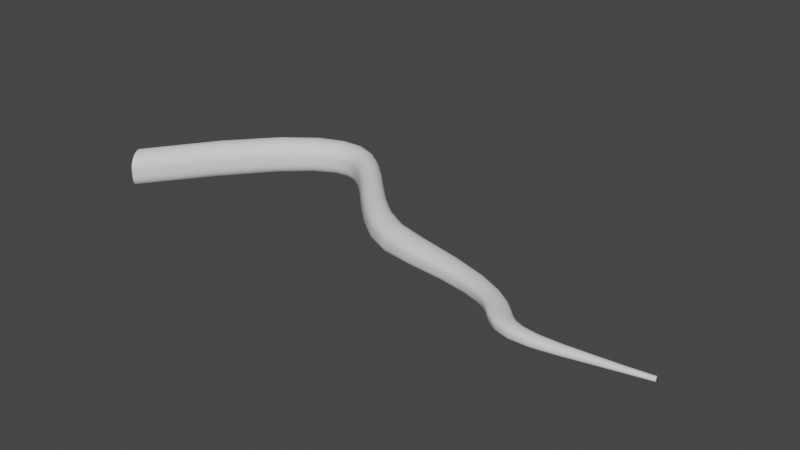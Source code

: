 # Source: rootTest_1.blend  (saved by Blender 3.0.42; exported with 4.5.12 LTS)
import bpy
from mathutils import Matrix  # noqa: F401  (used for matrix-valued properties, if any)

bpy.ops.wm.read_factory_settings(use_empty=True)
scene = bpy.context.scene
scene.name = 'Scene'

# ---- world
world_world = bpy.data.worlds.new('World'); scene.world = world_world
world_world.use_nodes = True; world_world.node_tree.nodes.clear()
_N = world_world.node_tree.nodes; _L = world_world.node_tree.links
n0 = _N.new('ShaderNodeOutputWorld'); n0.name = 'World Output'; n0.location = (300, 300)
n1 = _N.new('ShaderNodeBackground'); n1.name = 'Background'; n1.location = (10, 300)
n1.inputs[0].default_value = (0.05088, 0.05088, 0.05088, 1.0)
_L.new(n1.outputs[0], n0.inputs[0])
n0.is_active_output = True
world_world.color = (0.05088, 0.05088, 0.05088)
world_world.use_sun_shadow = False
world_world.sun_shadow_jitter_overblur = 0.0

# ---- meshes
me_beziercurve_001 = bpy.data.meshes.new('BezierCurve.001')
me_beziercurve_001.from_pydata([(-0.4447, 0.00463, -0.05685), (-0.4533, 0.01834, -0.05473), (-0.4611, 0.03061, -0.04904), (-0.4672, 0.0403, -0.04035), (-0.4711, 0.04652, -0.02952), (-0.4725, 0.04874, -0.01763), (-0.4723, 0.04892, 0.008106), (-0.4708, 0.04687, 0.02007), (-0.4666, 0.04074, 0.03093), (-0.4603, 0.03109, 0.03963), (-0.4524, 0.01884, 0.04534), (-0.4437, 0.00514, 0.04746), (-0.4351, -0.008692, 0.04577), (-0.4274, -0.02129, 0.04037), (-0.4213, -0.03138, 0.03178), (-0.4176, -0.03792, 0.02082), (-0.4163, -0.04024, 0.008597), (-0.4166, -0.04034, -0.01783), (-0.418, -0.03816, -0.03007), (-0.422, -0.03172, -0.04107), (-0.4282, -0.02172, -0.0497), (-0.4361, -0.009176, -0.05513), (-0.3023, 0.2013, -0.05892), (-0.3098, 0.2148, -0.05657), (-0.3162, 0.2271, -0.05061), (-0.3211, 0.2369, -0.04159), (-0.3241, 0.2431, -0.03039), (-0.3249, 0.2454, -0.01804), (-0.3245, 0.2456, 0.008608), (-0.3233, 0.2437, 0.02101), (-0.3199, 0.2378, 0.03231), (-0.3147, 0.2283, 0.04145), (-0.308, 0.2162, 0.04751), (-0.3006, 0.2025, 0.04988), (-0.2931, 0.1887, 0.04825), (-0.2864, 0.176, 0.04271), (-0.2811, 0.1658, 0.03375), (-0.2778, 0.1592, 0.02225), (-0.2768, 0.1568, 0.00938), (-0.2773, 0.1565, -0.01842), (-0.2786, 0.1587, -0.03129), (-0.2823, 0.1652, -0.0428), (-0.2878, 0.1752, -0.05176), (-0.2947, 0.1877, -0.0573), (-0.1854, 0.3358, -0.05761), (-0.1921, 0.3492, -0.05532), (-0.198, 0.3612, -0.04943), (-0.2026, 0.3706, -0.04054), (-0.2054, 0.3768, -0.02953), (-0.2063, 0.3791, -0.01741), (-0.2057, 0.3795, 0.008735), (-0.2044, 0.3776, 0.0209), (-0.2012, 0.3719, 0.03201), (-0.1962, 0.3627, 0.04102), (-0.19, 0.3509, 0.04706), (-0.1831, 0.3375, 0.04949), (-0.1762, 0.3238, 0.048), (-0.1699, 0.3111, 0.04264), (-0.165, 0.3007, 0.03388), (-0.1618, 0.2939, 0.02257), (-0.1608, 0.2914, 0.009874), (-0.1614, 0.2911, -0.0176), (-0.1629, 0.2933, -0.0303), (-0.1666, 0.2997, -0.04165), (-0.172, 0.3098, -0.0505), (-0.1784, 0.3222, -0.05597), (-0.09531, 0.4083, -0.05523), (-0.1008, 0.4219, -0.05303), (-0.1056, 0.434, -0.04732), (-0.1094, 0.4434, -0.03874), (-0.1117, 0.4495, -0.0281), (-0.1124, 0.4517, -0.0164), (-0.1119, 0.4521, 0.00882), (-0.1106, 0.4503, 0.02057), (-0.1078, 0.4445, 0.03133), (-0.1036, 0.4354, 0.0401), (-0.09847, 0.4235, 0.04601), (-0.09281, 0.4099, 0.04846), (-0.08716, 0.3961, 0.04711), (-0.08212, 0.3833, 0.042), (-0.07817, 0.373, 0.03357), (-0.07574, 0.3662, 0.02262), (-0.0751, 0.3638, 0.0103), (-0.07574, 0.3634, -0.01638), (-0.07699, 0.3655, -0.02872), (-0.07997, 0.3719, -0.03974), (-0.08435, 0.3819, -0.04833), (-0.08963, 0.3946, -0.05365), (-0.02524, 0.4382, -0.05327), (-0.02878, 0.4519, -0.05109), (-0.03187, 0.4641, -0.04554), (-0.03423, 0.4737, -0.03719), (-0.03566, 0.48, -0.02687), (-0.03595, 0.4823, -0.01551), (-0.03536, 0.4826, 0.008988), (-0.03449, 0.4807, 0.0204), (-0.03251, 0.4747, 0.03085), (-0.02971, 0.4653, 0.03938), (-0.0263, 0.4533, 0.04516), (-0.02262, 0.4397, 0.04756), (-0.019, 0.4259, 0.04627), (-0.0158, 0.4132, 0.04131), (-0.01336, 0.403, 0.03309), (-0.01191, 0.3962, 0.02244), (-0.01164, 0.3938, 0.01044), (-0.0123, 0.3934, -0.01556), (-0.01323, 0.3954, -0.02757), (-0.01523, 0.4018, -0.0383), (-0.01812, 0.4118, -0.04663), (-0.02157, 0.4243, -0.05176), (0.03134, 0.4403, -0.05219), (0.0303, 0.4538, -0.05002), (0.02949, 0.4658, -0.04453), (0.02894, 0.4753, -0.0363), (0.02867, 0.4814, -0.02614), (0.02881, 0.4837, -0.01497), (0.02942, 0.484, 0.009115), (0.02989, 0.482, 0.02032), (0.03072, 0.4762, 0.03059), (0.03175, 0.467, 0.03896), (0.03292, 0.4552, 0.04462), (0.03411, 0.4419, 0.04698), (0.03522, 0.4284, 0.04569), (0.03611, 0.4159, 0.04081), (0.03671, 0.4058, 0.03272), (0.037, 0.3993, 0.02223), (0.03684, 0.3969, 0.01041), (0.03615, 0.3964, -0.01518), (0.0356, 0.3984, -0.027), (0.03476, 0.4046, -0.03755), (0.03378, 0.4145, -0.04574), (0.03258, 0.4268, -0.05076), (0.08061, 0.423, -0.05198), (0.08168, 0.4356, -0.04979), (0.08267, 0.4468, -0.04429), (0.08369, 0.4557, -0.0361), (0.08453, 0.4615, -0.026), (0.08504, 0.4636, -0.01488), (0.08568, 0.4639, 0.009061), (0.08583, 0.4621, 0.0202), (0.0856, 0.4565, 0.03039), (0.08501, 0.4478, 0.03869), (0.08413, 0.4366, 0.0443), (0.08308, 0.4241, 0.04661), (0.0819, 0.4113, 0.04531), (0.08072, 0.3995, 0.04044), (0.07968, 0.39, 0.0324), (0.07886, 0.3837, 0.02198), (0.07829, 0.3815, 0.01026), (0.07764, 0.3811, -0.01515), (0.07773, 0.3831, -0.02691), (0.0781, 0.3892, -0.03741), (0.07874, 0.3986, -0.04555), (0.0796, 0.4103, -0.05055), (0.1278, 0.3895, -0.05218), (0.1301, 0.4016, -0.05005), (0.1322, 0.4123, -0.0446), (0.1341, 0.4206, -0.03641), (0.1352, 0.4259, -0.02629), (0.1357, 0.4277, -0.01517), (0.1364, 0.4279, 0.008744), (0.1364, 0.4261, 0.01987), (0.1357, 0.4208, 0.03002), (0.1343, 0.4125, 0.03828), (0.1324, 0.4019, 0.04384), (0.1302, 0.3899, 0.0461), (0.1278, 0.3778, 0.04478), (0.1256, 0.3667, 0.0399), (0.1237, 0.3577, 0.0319), (0.1224, 0.3518, 0.02153), (0.1216, 0.3497, 0.009879), (0.1211, 0.3495, -0.01538), (0.1212, 0.3514, -0.02708), (0.1221, 0.3572, -0.03754), (0.1236, 0.3661, -0.04568), (0.1255, 0.3773, -0.05071), (0.1777, 0.3422, -0.05221), (0.1803, 0.3542, -0.05015), (0.1828, 0.365, -0.0448), (0.1849, 0.3734, -0.03671), (0.1864, 0.3787, -0.02669), (0.187, 0.3806, -0.01567), (0.1876, 0.3805, 0.008061), (0.1875, 0.3787, 0.01908), (0.1867, 0.3734, 0.02914), (0.1851, 0.3651, 0.03729), (0.183, 0.3545, 0.04275), (0.1805, 0.3425, 0.04494), (0.1779, 0.3305, 0.04358), (0.1755, 0.3194, 0.03873), (0.1734, 0.3105, 0.03081), (0.172, 0.3047, 0.02058), (0.1712, 0.3026, 0.009105), (0.1705, 0.3024, -0.01578), (0.1706, 0.3043, -0.02731), (0.1714, 0.31, -0.03763), (0.173, 0.3189, -0.04569), (0.1752, 0.3299, -0.05069), (0.2321, 0.2864, -0.05171), (0.2342, 0.2991, -0.04978), (0.2363, 0.3104, -0.04462), (0.2382, 0.3193, -0.03677), (0.2395, 0.3249, -0.027), (0.2402, 0.3269, -0.01624), (0.2408, 0.327, 0.006917), (0.2408, 0.3251, 0.01767), (0.2402, 0.3195, 0.02746), (0.2389, 0.3108, 0.03536), (0.2372, 0.2996, 0.04061), (0.2352, 0.2871, 0.04267), (0.2331, 0.2745, 0.04128), (0.2311, 0.2629, 0.03651), (0.2294, 0.2535, 0.02879), (0.2281, 0.2473, 0.01887), (0.2274, 0.245, 0.007768), (0.2266, 0.2448, -0.01628), (0.2265, 0.2469, -0.02743), (0.227, 0.253, -0.03744), (0.2282, 0.2622, -0.04529), (0.23, 0.2738, -0.05019), (0.2908, 0.2301, -0.05059), (0.2922, 0.2432, -0.04881), (0.2936, 0.2551, -0.04393), (0.2948, 0.2645, -0.03647), (0.2958, 0.2705, -0.02714), (0.2964, 0.2726, -0.01685), (0.2971, 0.2729, 0.005297), (0.2972, 0.271, 0.01557), (0.2969, 0.2651, 0.0249), (0.2963, 0.2559, 0.0324), (0.2954, 0.2441, 0.03732), (0.2942, 0.231, 0.03918), (0.293, 0.2177, 0.03775), (0.2918, 0.2056, 0.03313), (0.2907, 0.1959, 0.02577), (0.2899, 0.1897, 0.01636), (0.2893, 0.1874, 0.005868), (0.2884, 0.1872, -0.01682), (0.2881, 0.1892, -0.02736), (0.2882, 0.1953, -0.03685), (0.2887, 0.2049, -0.04433), (0.2896, 0.2168, -0.04906), (0.3544, 0.1816, -0.04896), (0.3548, 0.1951, -0.04738), (0.3553, 0.2071, -0.04288), (0.3559, 0.2166, -0.03593), (0.3564, 0.2227, -0.0272), (0.3569, 0.2248, -0.01754), (0.3576, 0.2251, 0.00325), (0.3579, 0.2232, 0.01288), (0.3581, 0.2174, 0.0216), (0.3582, 0.208, 0.02856), (0.3582, 0.196, 0.03308), (0.358, 0.1827, 0.03471), (0.3578, 0.1691, 0.03328), (0.3574, 0.1568, 0.02892), (0.357, 0.147, 0.02203), (0.3566, 0.1406, 0.0133), (0.3561, 0.1384, 0.003585), (0.3551, 0.1381, -0.01744), (0.3547, 0.1402, -0.0272), (0.3544, 0.1463, -0.03601), (0.3542, 0.156, -0.04299), (0.3542, 0.1681, -0.04745), (0.4263, 0.1475, -0.04715), (0.4256, 0.1608, -0.04578), (0.4252, 0.1727, -0.0417), (0.4251, 0.1822, -0.03532), (0.4252, 0.1883, -0.02728), (0.4255, 0.1904, -0.01837), (0.4263, 0.1907, 0.0008169), (0.4268, 0.1888, 0.009697), (0.4275, 0.1829, 0.01771), (0.4283, 0.1736, 0.02407), (0.4292, 0.1618, 0.02815), (0.4301, 0.1486, 0.02956), (0.4309, 0.1353, 0.02816), (0.4314, 0.1234, 0.0241), (0.4317, 0.1138, 0.01777), (0.4317, 0.1076, 0.009788), (0.4313, 0.1054, 0.0009373), (0.4303, 0.1051, -0.01819), (0.4297, 0.1071, -0.02708), (0.4289, 0.113, -0.03513), (0.428, 0.1224, -0.04155), (0.4271, 0.1343, -0.04569), (0.5186, 0.1311, -0.04537), (0.5176, 0.1434, -0.0442), (0.5167, 0.1546, -0.04057), (0.5162, 0.1635, -0.03485), (0.516, 0.1693, -0.02759), (0.5162, 0.1713, -0.01953), (0.517, 0.1716, -0.002175), (0.5175, 0.1698, 0.005854), (0.5184, 0.1643, 0.01309), (0.5196, 0.1555, 0.01881), (0.5209, 0.1445, 0.02246), (0.5222, 0.1322, 0.02369), (0.5234, 0.1199, 0.02239), (0.5244, 0.1088, 0.0187), (0.525, 0.09997, 0.013), (0.5252, 0.09429, 0.005847), (0.5249, 0.09227, -0.002082), (0.524, 0.09198, -0.01922), (0.5233, 0.09379, -0.02719), (0.5223, 0.09926, -0.03442), (0.5211, 0.1079, -0.04022), (0.5199, 0.1189, -0.044), (0.6351, 0.1133, -0.04135), (0.6351, 0.1242, -0.04036), (0.6352, 0.134, -0.03725), (0.6353, 0.1419, -0.03232), (0.6354, 0.147, -0.02607), (0.6356, 0.1487, -0.0191), (0.636, 0.1489, -0.004079), (0.6361, 0.1473, 0.002884), (0.6362, 0.1425, 0.009176), (0.6362, 0.1349, 0.01417), (0.636, 0.1253, 0.01738), (0.6359, 0.1146, 0.0185), (0.6357, 0.1039, 0.01742), (0.6355, 0.09419, 0.01426), (0.6353, 0.08648, 0.00934), (0.635, 0.08152, 0.003131), (0.6349, 0.07973, -0.00376), (0.6346, 0.0794, -0.01865), (0.6345, 0.08093, -0.02557), (0.6345, 0.08565, -0.03185), (0.6347, 0.0931, -0.03687), (0.6349, 0.1026, -0.04014), (0.7361, 0.08742, -0.03634), (0.7392, 0.0963, -0.03534), (0.7418, 0.1043, -0.03252), (0.7437, 0.1108, -0.02818), (0.7448, 0.115, -0.02272), (0.7448, 0.1166, -0.01668), (0.7439, 0.1171, -0.003622), (0.7429, 0.116, 0.002452), (0.741, 0.1122, 0.007967), (0.7382, 0.1062, 0.01239), (0.735, 0.09851, 0.01528), (0.7314, 0.08981, 0.01635), (0.7281, 0.08098, 0.01547), (0.7252, 0.0729, 0.01271), (0.723, 0.06637, 0.008344), (0.7219, 0.0621, 0.002801), (0.7219, 0.06048, -0.003364), (0.723, 0.05992, -0.01665), (0.7242, 0.06097, -0.02279), (0.7263, 0.06475, -0.02831), (0.7293, 0.07078, -0.03266), (0.7327, 0.07857, -0.03542), (0.8014, 0.05892, -0.03122), (0.8073, 0.06572, -0.03009), (0.8122, 0.0719, -0.02738), (0.8157, 0.07691, -0.02337), (0.8175, 0.08036, -0.01847), (0.8174, 0.08189, -0.0131), (0.8153, 0.0829, -0.001512), (0.8133, 0.08236, 0.003893), (0.8095, 0.07987, 0.008816), (0.8043, 0.0756, 0.01279), (0.7982, 0.06991, 0.01542), (0.7917, 0.06331, 0.01641), (0.7856, 0.05645, 0.01562), (0.7803, 0.05001, 0.01309), (0.7765, 0.04468, 0.009048), (0.7746, 0.04105, 0.003909), (0.7747, 0.0395, -0.001794), (0.7771, 0.03849, -0.01402), (0.7793, 0.03904, -0.01962), (0.7834, 0.04171, -0.02457), (0.7889, 0.04622, -0.02836), (0.7952, 0.05213, -0.03064), (0.8417, 0.03126, -0.02645), (0.8491, 0.03659, -0.0252), (0.8552, 0.04149, -0.02254), (0.8596, 0.04553, -0.01876), (0.8618, 0.04838, -0.01422), (0.8617, 0.0498, -0.009312), (0.8589, 0.05122, 0.001268), (0.8563, 0.05113, 0.006212), (0.8515, 0.04954, 0.01072), (0.8449, 0.04653, 0.01437), (0.8372, 0.04233, 0.01679), (0.829, 0.0373, 0.01769), (0.8212, 0.03192, 0.01693), (0.8145, 0.02674, 0.01452), (0.8097, 0.02234, 0.01069), (0.8073, 0.0192, 0.005808), (0.8075, 0.01769, 0.0004194), (0.8108, 0.01625, -0.01107), (0.8136, 0.01641, -0.01629), (0.8188, 0.01824, -0.02083), (0.8258, 0.02152, -0.02421), (0.8337, 0.02597, -0.02613), (0.8686, 0.00557, -0.02213), (0.8763, 0.01044, -0.02089), (0.8826, 0.01492, -0.01834), (0.8872, 0.01861, -0.01476), (0.8895, 0.02123, -0.01048), (0.8894, 0.02258, -0.005871), (0.8864, 0.02402, 0.004063), (0.8837, 0.02402, 0.008713), (0.8786, 0.02266, 0.01296), (0.8718, 0.02001, 0.01642), (0.8637, 0.01626, 0.01872), (0.8552, 0.01173, 0.01959), (0.8471, 0.006846, 0.01888), (0.8401, 0.002115, 0.0166), (0.8352, -0.001951, 0.01295), (0.8326, -0.00488, 0.008301), (0.8329, -0.006338, 0.003168), (0.8364, -0.00783, -0.007756), (0.8393, -0.007761, -0.0127), (0.8447, -0.006157, -0.01698), (0.852, -0.003237, -0.02013), (0.8603, 0.0007558, -0.02188), (0.8911, -0.01681, -0.01829), (0.8982, -0.0115, -0.0172), (0.9041, -0.006683, -0.01485), (0.9083, -0.002779, -0.0115), (0.9104, -8.826e-05, -0.007464), (0.9102, 0.001181, -0.00308), (0.9075, 0.002269, 0.0064), (0.905, 0.002034, 0.01085), (0.9004, 0.0002966, 0.01494), (0.8941, -0.00283, 0.01829), (0.8868, -0.007107, 0.02056), (0.879, -0.01216, 0.02148), (0.8715, -0.01752, 0.02089), (0.8651, -0.02263, 0.01881), (0.8606, -0.02693, 0.01539), (0.8583, -0.02994, 0.011), (0.8585, -0.03129, 0.006129), (0.8617, -0.03239, -0.004278), (0.8644, -0.03207, -0.009007), (0.8693, -0.03006, -0.01312), (0.876, -0.02664, -0.0162), (0.8836, -0.02213, -0.01795), (0.9164, -0.03414, -0.01501), (0.922, -0.02809, -0.01415), (0.9267, -0.02268, -0.01207), (0.93, -0.01837, -0.008992), (0.9317, -0.01552, -0.005206), (0.9316, -0.01435, -0.001043), (0.9294, -0.01377, 0.007995), (0.9274, -0.01437, 0.01225), (0.9238, -0.01671, 0.01618), (0.919, -0.0206, 0.01943), (0.9132, -0.02573, 0.02167), (0.907, -0.03166, 0.02263), (0.9011, -0.0378, 0.02218), (0.8961, -0.04354, 0.02032), (0.8924, -0.04825, 0.0172), (0.8906, -0.05139, 0.01313), (0.8908, -0.0526, 0.008573), (0.8933, -0.05313, -0.001219), (0.8955, -0.05241, -0.0057), (0.8993, -0.0498, -0.00966), (0.9045, -0.04562, -0.01269), (0.9105, -0.04026, -0.01452), (0.95, -0.04421, -0.01242), (0.9535, -0.03796, -0.01177), (0.9566, -0.03239, -0.009953), (0.9588, -0.028, -0.007167), (0.9599, -0.02517, -0.003678), (0.9599, -0.02413, 0.0001967), (0.9585, -0.0239, 0.008626), (0.9572, -0.02473, 0.01259), (0.955, -0.02737, 0.01626), (0.9518, -0.03161, 0.01928), (0.9481, -0.03709, 0.02137), (0.9442, -0.0433, 0.02228), (0.9404, -0.04965, 0.0219), (0.9372, -0.0555, 0.02024), (0.9348, -0.06023, 0.01743), (0.9336, -0.06332, 0.01377), (0.9337, -0.06441, 0.009623), (0.9354, -0.06461, 0.0006885), (0.9367, -0.0637, -0.003426), (0.9392, -0.06087, -0.007111), (0.9425, -0.05639, -0.009996), (0.9462, -0.05056, -0.01182), (0.9953, -0.0452, -0.01067), (0.9971, -0.03951, -0.01015), (0.9987, -0.03443, -0.008581), (0.9998, -0.03041, -0.006127), (1.0, -0.02783, -0.003024), (1.0, -0.02691, 0.000438), (0.9998, -0.0268, 0.007965), (0.9992, -0.02761, 0.01149), (0.9981, -0.03009, 0.01474), (0.9965, -0.03402, 0.0174), (0.9947, -0.03905, 0.0192), (0.9927, -0.04472, 0.01996), (0.9908, -0.05046, 0.01959), (0.9891, -0.05572, 0.01811), (0.9879, -0.05994, 0.01565), (0.9872, -0.06267, 0.01245), (0.9872, -0.06362, 0.008834), (0.9879, -0.06367, 0.001024), (0.9886, -0.0628, -0.002586), (0.9898, -0.0602, -0.005842), (0.9915, -0.05615, -0.008418), (0.9934, -0.05095, -0.01008), (1.053, -0.03673, -0.009828), (1.054, -0.03204, -0.009401), (1.055, -0.02783, -0.00809), (1.055, -0.02448, -0.006028), (1.055, -0.02232, -0.003414), (1.055, -0.02154, -0.0004983), (1.055, -0.02142, 0.00583), (1.055, -0.02208, 0.008784), (1.055, -0.02414, 0.01149), (1.054, -0.02739, 0.01368), (1.054, -0.03154, 0.01515), (1.053, -0.0362, 0.01574), (1.052, -0.04092, 0.01539), (1.052, -0.04522, 0.01412), (1.051, -0.04869, 0.01206), (1.051, -0.05096, 0.009404), (1.051, -0.05178, 0.006412), (1.051, -0.05189, -6.263e-05), (1.051, -0.05119, -0.003061), (1.052, -0.04908, -0.005768), (1.052, -0.04573, -0.007923), (1.053, -0.04145, -0.009322), (1.124, -0.02164, -0.009682), (1.124, -0.01806, -0.009344), (1.124, -0.01483, -0.008315), (1.124, -0.01226, -0.006696), (1.124, -0.01058, -0.004645), (1.124, -0.009965, -0.00236), (1.124, -0.009832, 0.002589), (1.124, -0.01032, 0.004894), (1.124, -0.01188, 0.006994), (1.124, -0.01435, 0.008685), (1.124, -0.01752, 0.009803), (1.124, -0.02106, 0.01023), (1.124, -0.02464, 0.009931), (1.124, -0.02791, 0.008922), (1.124, -0.03054, 0.007303), (1.124, -0.03226, 0.005229), (1.124, -0.03289, 0.002908), (1.124, -0.03304, -0.002108), (1.124, -0.03255, -0.004432), (1.124, -0.03097, -0.006533), (1.124, -0.02845, -0.008206), (1.124, -0.02522, -0.009291), (1.201, -0.00494, -0.009819), (1.2, -0.002403, -0.009569), (1.2, -0.0001026, -0.008816), (1.2, 0.001739, -0.007634), (1.2, 0.002942, -0.006138), (1.2, 0.003396, -0.004474), (1.2, 0.00352, -0.0008755), (1.2, 0.003182, 0.0007977), (1.2, 0.002085, 0.002316), (1.201, 0.0003325, 0.003533), (1.201, -0.001905, 0.004327), (1.202, -0.004411, 0.004621), (1.203, -0.006941, 0.004383), (1.203, -0.009244, 0.003636), (1.203, -0.01109, 0.002452), (1.203, -0.01231, 0.0009469), (1.203, -0.01277, -0.0007299), (1.203, -0.01291, -0.004351), (1.203, -0.01259, -0.00603), (1.203, -0.0115, -0.007547), (1.202, -0.009735, -0.008756), (1.201, -0.007467, -0.00954), (1.264, 0.009579, -0.01067), (1.263, 0.01155, -0.01047), (1.262, 0.01335, -0.009869), (1.262, 0.01479, -0.008926), (1.262, 0.01574, -0.007733), (1.262, 0.0161, -0.006407), (1.262, 0.01621, -0.003542), (1.263, 0.01596, -0.002212), (1.263, 0.01511, -0.001009), (1.263, 0.01375, -5.009e-05), (1.264, 0.01201, 0.0005707), (1.265, 0.01007, 0.0007924), (1.265, 0.008106, 0.0005931), (1.266, 0.006318, -7.848e-06), (1.266, 0.00488, -0.0009517), (1.266, 0.003934, -0.002146), (1.266, 0.003569, -0.003474), (1.266, 0.003436, -0.006339), (1.266, 0.003678, -0.007668), (1.265, 0.004511, -0.00887), (1.265, 0.005869, -0.009828), (1.264, 0.007621, -0.01045)], [], [(0, 22, 43, 21), (1, 23, 22, 0), (2, 24, 23, 1), (3, 25, 24, 2), (4, 26, 25, 3), (5, 27, 26, 4), (6, 28, 27, 5), (7, 29, 28, 6), (8, 30, 29, 7), (9, 31, 30, 8), (10, 32, 31, 9), (11, 33, 32, 10), (12, 34, 33, 11), (13, 35, 34, 12), (14, 36, 35, 13), (15, 37, 36, 14), (16, 38, 37, 15), (17, 39, 38, 16), (18, 40, 39, 17), (19, 41, 40, 18), (20, 42, 41, 19), (21, 43, 42, 20), (22, 44, 65, 43), (23, 45, 44, 22), (24, 46, 45, 23), (25, 47, 46, 24), (26, 48, 47, 25), (27, 49, 48, 26), (28, 50, 49, 27), (29, 51, 50, 28), (30, 52, 51, 29), (31, 53, 52, 30), (32, 54, 53, 31), (33, 55, 54, 32), (34, 56, 55, 33), (35, 57, 56, 34), (36, 58, 57, 35), (37, 59, 58, 36), (38, 60, 59, 37), (39, 61, 60, 38), (40, 62, 61, 39), (41, 63, 62, 40), (42, 64, 63, 41), (43, 65, 64, 42), (44, 66, 87, 65), (45, 67, 66, 44), (46, 68, 67, 45), (47, 69, 68, 46), (48, 70, 69, 47), (49, 71, 70, 48), (50, 72, 71, 49), (51, 73, 72, 50), (52, 74, 73, 51), (53, 75, 74, 52), (54, 76, 75, 53), (55, 77, 76, 54), (56, 78, 77, 55), (57, 79, 78, 56), (58, 80, 79, 57), (59, 81, 80, 58), (60, 82, 81, 59), (61, 83, 82, 60), (62, 84, 83, 61), (63, 85, 84, 62), (64, 86, 85, 63), (65, 87, 86, 64), (66, 88, 109, 87), (67, 89, 88, 66), (68, 90, 89, 67), (69, 91, 90, 68), (70, 92, 91, 69), (71, 93, 92, 70), (72, 94, 93, 71), (73, 95, 94, 72), (74, 96, 95, 73), (75, 97, 96, 74), (76, 98, 97, 75), (77, 99, 98, 76), (78, 100, 99, 77), (79, 101, 100, 78), (80, 102, 101, 79), (81, 103, 102, 80), (82, 104, 103, 81), (83, 105, 104, 82), (84, 106, 105, 83), (85, 107, 106, 84), (86, 108, 107, 85), (87, 109, 108, 86), (88, 110, 131, 109), (89, 111, 110, 88), (90, 112, 111, 89), (91, 113, 112, 90), (92, 114, 113, 91), (93, 115, 114, 92), (94, 116, 115, 93), (95, 117, 116, 94), (96, 118, 117, 95), (97, 119, 118, 96), (98, 120, 119, 97), (99, 121, 120, 98), (100, 122, 121, 99), (101, 123, 122, 100), (102, 124, 123, 101), (103, 125, 124, 102), (104, 126, 125, 103), (105, 127, 126, 104), (106, 128, 127, 105), (107, 129, 128, 106), (108, 130, 129, 107), (109, 131, 130, 108), (110, 132, 153, 131), (111, 133, 132, 110), (112, 134, 133, 111), (113, 135, 134, 112), (114, 136, 135, 113), (115, 137, 136, 114), (116, 138, 137, 115), (117, 139, 138, 116), (118, 140, 139, 117), (119, 141, 140, 118), (120, 142, 141, 119), (121, 143, 142, 120), (122, 144, 143, 121), (123, 145, 144, 122), (124, 146, 145, 123), (125, 147, 146, 124), (126, 148, 147, 125), (127, 149, 148, 126), (128, 150, 149, 127), (129, 151, 150, 128), (130, 152, 151, 129), (131, 153, 152, 130), (132, 154, 175, 153), (133, 155, 154, 132), (134, 156, 155, 133), (135, 157, 156, 134), (136, 158, 157, 135), (137, 159, 158, 136), (138, 160, 159, 137), (139, 161, 160, 138), (140, 162, 161, 139), (141, 163, 162, 140), (142, 164, 163, 141), (143, 165, 164, 142), (144, 166, 165, 143), (145, 167, 166, 144), (146, 168, 167, 145), (147, 169, 168, 146), (148, 170, 169, 147), (149, 171, 170, 148), (150, 172, 171, 149), (151, 173, 172, 150), (152, 174, 173, 151), (153, 175, 174, 152), (154, 176, 197, 175), (155, 177, 176, 154), (156, 178, 177, 155), (157, 179, 178, 156), (158, 180, 179, 157), (159, 181, 180, 158), (160, 182, 181, 159), (161, 183, 182, 160), (162, 184, 183, 161), (163, 185, 184, 162), (164, 186, 185, 163), (165, 187, 186, 164), (166, 188, 187, 165), (167, 189, 188, 166), (168, 190, 189, 167), (169, 191, 190, 168), (170, 192, 191, 169), (171, 193, 192, 170), (172, 194, 193, 171), (173, 195, 194, 172), (174, 196, 195, 173), (175, 197, 196, 174), (176, 198, 219, 197), (177, 199, 198, 176), (178, 200, 199, 177), (179, 201, 200, 178), (180, 202, 201, 179), (181, 203, 202, 180), (182, 204, 203, 181), (183, 205, 204, 182), (184, 206, 205, 183), (185, 207, 206, 184), (186, 208, 207, 185), (187, 209, 208, 186), (188, 210, 209, 187), (189, 211, 210, 188), (190, 212, 211, 189), (191, 213, 212, 190), (192, 214, 213, 191), (193, 215, 214, 192), (194, 216, 215, 193), (195, 217, 216, 194), (196, 218, 217, 195), (197, 219, 218, 196), (198, 220, 241, 219), (199, 221, 220, 198), (200, 222, 221, 199), (201, 223, 222, 200), (202, 224, 223, 201), (203, 225, 224, 202), (204, 226, 225, 203), (205, 227, 226, 204), (206, 228, 227, 205), (207, 229, 228, 206), (208, 230, 229, 207), (209, 231, 230, 208), (210, 232, 231, 209), (211, 233, 232, 210), (212, 234, 233, 211), (213, 235, 234, 212), (214, 236, 235, 213), (215, 237, 236, 214), (216, 238, 237, 215), (217, 239, 238, 216), (218, 240, 239, 217), (219, 241, 240, 218), (220, 242, 263, 241), (221, 243, 242, 220), (222, 244, 243, 221), (223, 245, 244, 222), (224, 246, 245, 223), (225, 247, 246, 224), (226, 248, 247, 225), (227, 249, 248, 226), (228, 250, 249, 227), (229, 251, 250, 228), (230, 252, 251, 229), (231, 253, 252, 230), (232, 254, 253, 231), (233, 255, 254, 232), (234, 256, 255, 233), (235, 257, 256, 234), (236, 258, 257, 235), (237, 259, 258, 236), (238, 260, 259, 237), (239, 261, 260, 238), (240, 262, 261, 239), (241, 263, 262, 240), (242, 264, 285, 263), (243, 265, 264, 242), (244, 266, 265, 243), (245, 267, 266, 244), (246, 268, 267, 245), (247, 269, 268, 246), (248, 270, 269, 247), (249, 271, 270, 248), (250, 272, 271, 249), (251, 273, 272, 250), (252, 274, 273, 251), (253, 275, 274, 252), (254, 276, 275, 253), (255, 277, 276, 254), (256, 278, 277, 255), (257, 279, 278, 256), (258, 280, 279, 257), (259, 281, 280, 258), (260, 282, 281, 259), (261, 283, 282, 260), (262, 284, 283, 261), (263, 285, 284, 262), (264, 286, 307, 285), (265, 287, 286, 264), (266, 288, 287, 265), (267, 289, 288, 266), (268, 290, 289, 267), (269, 291, 290, 268), (270, 292, 291, 269), (271, 293, 292, 270), (272, 294, 293, 271), (273, 295, 294, 272), (274, 296, 295, 273), (275, 297, 296, 274), (276, 298, 297, 275), (277, 299, 298, 276), (278, 300, 299, 277), (279, 301, 300, 278), (280, 302, 301, 279), (281, 303, 302, 280), (282, 304, 303, 281), (283, 305, 304, 282), (284, 306, 305, 283), (285, 307, 306, 284), (286, 308, 329, 307), (287, 309, 308, 286), (288, 310, 309, 287), (289, 311, 310, 288), (290, 312, 311, 289), (291, 313, 312, 290), (292, 314, 313, 291), (293, 315, 314, 292), (294, 316, 315, 293), (295, 317, 316, 294), (296, 318, 317, 295), (297, 319, 318, 296), (298, 320, 319, 297), (299, 321, 320, 298), (300, 322, 321, 299), (301, 323, 322, 300), (302, 324, 323, 301), (303, 325, 324, 302), (304, 326, 325, 303), (305, 327, 326, 304), (306, 328, 327, 305), (307, 329, 328, 306), (308, 330, 351, 329), (309, 331, 330, 308), (310, 332, 331, 309), (311, 333, 332, 310), (312, 334, 333, 311), (313, 335, 334, 312), (314, 336, 335, 313), (315, 337, 336, 314), (316, 338, 337, 315), (317, 339, 338, 316), (318, 340, 339, 317), (319, 341, 340, 318), (320, 342, 341, 319), (321, 343, 342, 320), (322, 344, 343, 321), (323, 345, 344, 322), (324, 346, 345, 323), (325, 347, 346, 324), (326, 348, 347, 325), (327, 349, 348, 326), (328, 350, 349, 327), (329, 351, 350, 328), (330, 352, 373, 351), (331, 353, 352, 330), (332, 354, 353, 331), (333, 355, 354, 332), (334, 356, 355, 333), (335, 357, 356, 334), (336, 358, 357, 335), (337, 359, 358, 336), (338, 360, 359, 337), (339, 361, 360, 338), (340, 362, 361, 339), (341, 363, 362, 340), (342, 364, 363, 341), (343, 365, 364, 342), (344, 366, 365, 343), (345, 367, 366, 344), (346, 368, 367, 345), (347, 369, 368, 346), (348, 370, 369, 347), (349, 371, 370, 348), (350, 372, 371, 349), (351, 373, 372, 350), (352, 374, 395, 373), (353, 375, 374, 352), (354, 376, 375, 353), (355, 377, 376, 354), (356, 378, 377, 355), (357, 379, 378, 356), (358, 380, 379, 357), (359, 381, 380, 358), (360, 382, 381, 359), (361, 383, 382, 360), (362, 384, 383, 361), (363, 385, 384, 362), (364, 386, 385, 363), (365, 387, 386, 364), (366, 388, 387, 365), (367, 389, 388, 366), (368, 390, 389, 367), (369, 391, 390, 368), (370, 392, 391, 369), (371, 393, 392, 370), (372, 394, 393, 371), (373, 395, 394, 372), (374, 396, 417, 395), (375, 397, 396, 374), (376, 398, 397, 375), (377, 399, 398, 376), (378, 400, 399, 377), (379, 401, 400, 378), (380, 402, 401, 379), (381, 403, 402, 380), (382, 404, 403, 381), (383, 405, 404, 382), (384, 406, 405, 383), (385, 407, 406, 384), (386, 408, 407, 385), (387, 409, 408, 386), (388, 410, 409, 387), (389, 411, 410, 388), (390, 412, 411, 389), (391, 413, 412, 390), (392, 414, 413, 391), (393, 415, 414, 392), (394, 416, 415, 393), (395, 417, 416, 394), (396, 418, 439, 417), (397, 419, 418, 396), (398, 420, 419, 397), (399, 421, 420, 398), (400, 422, 421, 399), (401, 423, 422, 400), (402, 424, 423, 401), (403, 425, 424, 402), (404, 426, 425, 403), (405, 427, 426, 404), (406, 428, 427, 405), (407, 429, 428, 406), (408, 430, 429, 407), (409, 431, 430, 408), (410, 432, 431, 409), (411, 433, 432, 410), (412, 434, 433, 411), (413, 435, 434, 412), (414, 436, 435, 413), (415, 437, 436, 414), (416, 438, 437, 415), (417, 439, 438, 416), (418, 440, 461, 439), (419, 441, 440, 418), (420, 442, 441, 419), (421, 443, 442, 420), (422, 444, 443, 421), (423, 445, 444, 422), (424, 446, 445, 423), (425, 447, 446, 424), (426, 448, 447, 425), (427, 449, 448, 426), (428, 450, 449, 427), (429, 451, 450, 428), (430, 452, 451, 429), (431, 453, 452, 430), (432, 454, 453, 431), (433, 455, 454, 432), (434, 456, 455, 433), (435, 457, 456, 434), (436, 458, 457, 435), (437, 459, 458, 436), (438, 460, 459, 437), (439, 461, 460, 438), (440, 462, 483, 461), (441, 463, 462, 440), (442, 464, 463, 441), (443, 465, 464, 442), (444, 466, 465, 443), (445, 467, 466, 444), (446, 468, 467, 445), (447, 469, 468, 446), (448, 470, 469, 447), (449, 471, 470, 448), (450, 472, 471, 449), (451, 473, 472, 450), (452, 474, 473, 451), (453, 475, 474, 452), (454, 476, 475, 453), (455, 477, 476, 454), (456, 478, 477, 455), (457, 479, 478, 456), (458, 480, 479, 457), (459, 481, 480, 458), (460, 482, 481, 459), (461, 483, 482, 460), (462, 484, 505, 483), (463, 485, 484, 462), (464, 486, 485, 463), (465, 487, 486, 464), (466, 488, 487, 465), (467, 489, 488, 466), (468, 490, 489, 467), (469, 491, 490, 468), (470, 492, 491, 469), (471, 493, 492, 470), (472, 494, 493, 471), (473, 495, 494, 472), (474, 496, 495, 473), (475, 497, 496, 474), (476, 498, 497, 475), (477, 499, 498, 476), (478, 500, 499, 477), (479, 501, 500, 478), (480, 502, 501, 479), (481, 503, 502, 480), (482, 504, 503, 481), (483, 505, 504, 482), (484, 506, 527, 505), (485, 507, 506, 484), (486, 508, 507, 485), (487, 509, 508, 486), (488, 510, 509, 487), (489, 511, 510, 488), (490, 512, 511, 489), (491, 513, 512, 490), (492, 514, 513, 491), (493, 515, 514, 492), (494, 516, 515, 493), (495, 517, 516, 494), (496, 518, 517, 495), (497, 519, 518, 496), (498, 520, 519, 497), (499, 521, 520, 498), (500, 522, 521, 499), (501, 523, 522, 500), (502, 524, 523, 501), (503, 525, 524, 502), (504, 526, 525, 503), (505, 527, 526, 504), (506, 528, 549, 527), (507, 529, 528, 506), (508, 530, 529, 507), (509, 531, 530, 508), (510, 532, 531, 509), (511, 533, 532, 510), (512, 534, 533, 511), (513, 535, 534, 512), (514, 536, 535, 513), (515, 537, 536, 514), (516, 538, 537, 515), (517, 539, 538, 516), (518, 540, 539, 517), (519, 541, 540, 518), (520, 542, 541, 519), (521, 543, 542, 520), (522, 544, 543, 521), (523, 545, 544, 522), (524, 546, 545, 523), (525, 547, 546, 524), (526, 548, 547, 525), (527, 549, 548, 526), (528, 550, 571, 549), (529, 551, 550, 528), (530, 552, 551, 529), (531, 553, 552, 530), (532, 554, 553, 531), (533, 555, 554, 532), (534, 556, 555, 533), (535, 557, 556, 534), (536, 558, 557, 535), (537, 559, 558, 536), (538, 560, 559, 537), (539, 561, 560, 538), (540, 562, 561, 539), (541, 563, 562, 540), (542, 564, 563, 541), (543, 565, 564, 542), (544, 566, 565, 543), (545, 567, 566, 544), (546, 568, 567, 545), (547, 569, 568, 546), (548, 570, 569, 547), (549, 571, 570, 548), (550, 572, 593, 571), (551, 573, 572, 550), (552, 574, 573, 551), (553, 575, 574, 552), (554, 576, 575, 553), (555, 577, 576, 554), (556, 578, 577, 555), (557, 579, 578, 556), (558, 580, 579, 557), (559, 581, 580, 558), (560, 582, 581, 559), (561, 583, 582, 560), (562, 584, 583, 561), (563, 585, 584, 562), (564, 586, 585, 563), (565, 587, 586, 564), (566, 588, 587, 565), (567, 589, 588, 566), (568, 590, 589, 567), (569, 591, 590, 568), (570, 592, 591, 569), (571, 593, 592, 570)])
me_beziercurve_001.polygons.foreach_set('use_smooth', [True] * 572)
_uv = me_beziercurve_001.uv_layers.new(name='UVMap')
_uv.uv.foreach_set('vector', [2.98e-08, 0.0, 2.98e-08, 0.03846, 0.04545, 0.03846, 0.04545, 0.0, 0.9545, 2.98e-08, 0.9545, 0.03846, 1.0, 0.03846, 1.0, 2.98e-08, 0.9091, 2.98e-08, 0.9091, 0.03846, 0.9545, 0.03846, 0.9545, 2.98e-08, 0.8636, 2.98e-08, 0.8636, 0.03846, 0.9091, 0.03846, 0.9091, 2.98e-08, 0.8182, 0.0, 0.8182, 0.03846, 0.8636, 0.03846, 0.8636, 2.98e-08, 0.7727, 0.0, 0.7727, 0.03846, 0.8182, 0.03846, 0.8182, 0.0, 0.7273, 0.0, 0.7273, 0.03846, 0.7727, 0.03846, 0.7727, 0.0, 0.6818, 0.0, 0.6818, 0.03846, 0.7273, 0.03846, 0.7273, 0.0, 0.6364, 0.0, 0.6364, 0.03846, 0.6818, 0.03846, 0.6818, 0.0, 0.5909, 0.0, 0.5909, 0.03846, 0.6364, 0.03846, 0.6364, 0.0, 0.5455, 0.0, 0.5455, 0.03846, 0.5909, 0.03846, 0.5909, 0.0, 0.5, 0.0, 0.5, 0.03846, 0.5455, 0.03846, 0.5455, 0.0, 0.4545, 0.0, 0.4545, 0.03846, 0.5, 0.03846, 0.5, 0.0, 0.4091, 0.0, 0.4091, 0.03846, 0.4545, 0.03846, 0.4545, 0.0, 0.3636, 0.0, 0.3636, 0.03846, 0.4091, 0.03846, 0.4091, 0.0, 0.3182, 0.0, 0.3182, 0.03846, 0.3636, 0.03846, 0.3636, 0.0, 0.2727, 0.0, 0.2727, 0.03846, 0.3182, 0.03846, 0.3182, 0.0, 0.2273, 0.0, 0.2273, 0.03846, 0.2727, 0.03846, 0.2727, 0.0, 0.1818, 0.0, 0.1818, 0.03846, 0.2273, 0.03846, 0.2273, 0.0, 0.1364, 0.0, 0.1364, 0.03846, 0.1818, 0.03846, 0.1818, 0.0, 0.09091, 0.0, 0.09091, 0.03846, 0.1364, 0.03846, 0.1364, 0.0, 0.04545, 0.0, 0.04545, 0.03846, 0.09091, 0.03846, 0.09091, 0.0, 2.98e-08, 0.03846, 2.98e-08, 0.07692, 0.04545, 0.07692, 0.04545, 0.03846, 0.9545, 0.03846, 0.9545, 0.07692, 1.0, 0.07692, 1.0, 0.03846, 0.9091, 0.03846, 0.9091, 0.07692, 0.9545, 0.07692, 0.9545, 0.03846, 0.8636, 0.03846, 0.8636, 0.07692, 0.9091, 0.07692, 0.9091, 0.03846, 0.8182, 0.03846, 0.8182, 0.07692, 0.8636, 0.07692, 0.8636, 0.03846, 0.7727, 0.03846, 0.7727, 0.07692, 0.8182, 0.07692, 0.8182, 0.03846, 0.7273, 0.03846, 0.7273, 0.07692, 0.7727, 0.07692, 0.7727, 0.03846, 0.6818, 0.03846, 0.6818, 0.07692, 0.7273, 0.07692, 0.7273, 0.03846, 0.6364, 0.03846, 0.6364, 0.07692, 0.6818, 0.07692, 0.6818, 0.03846, 0.5909, 0.03846, 0.5909, 0.07692, 0.6364, 0.07692, 0.6364, 0.03846, 0.5455, 0.03846, 0.5455, 0.07692, 0.5909, 0.07692, 0.5909, 0.03846, 0.5, 0.03846, 0.5, 0.07692, 0.5455, 0.07692, 0.5455, 0.03846, 0.4545, 0.03846, 0.4545, 0.07692, 0.5, 0.07692, 0.5, 0.03846, 0.4091, 0.03846, 0.4091, 0.07692, 0.4545, 0.07692, 0.4545, 0.03846, 0.3636, 0.03846, 0.3636, 0.07692, 0.4091, 0.07692, 0.4091, 0.03846, 0.3182, 0.03846, 0.3182, 0.07692, 0.3636, 0.07692, 0.3636, 0.03846, 0.2727, 0.03846, 0.2727, 0.07692, 0.3182, 0.07692, 0.3182, 0.03846, 0.2273, 0.03846, 0.2273, 0.07692, 0.2727, 0.07692, 0.2727, 0.03846, 0.1818, 0.03846, 0.1818, 0.07692, 0.2273, 0.07692, 0.2273, 0.03846, 0.1364, 0.03846, 0.1364, 0.07692, 0.1818, 0.07692, 0.1818, 0.03846, 0.09091, 0.03846, 0.09091, 0.07692, 0.1364, 0.07692, 0.1364, 0.03846, 0.04545, 0.03846, 0.04545, 0.07692, 0.09091, 0.07692, 0.09091, 0.03846, 2.98e-08, 0.07692, 2.98e-08, 0.1154, 0.04545, 0.1154, 0.04545, 0.07692, 0.9545, 0.07692, 0.9545, 0.1154, 1.0, 0.1154, 1.0, 0.07692, 0.9091, 0.07692, 0.9091, 0.1154, 0.9545, 0.1154, 0.9545, 0.07692, 0.8636, 0.07692, 0.8636, 0.1154, 0.9091, 0.1154, 0.9091, 0.07692, 0.8182, 0.07692, 0.8182, 0.1154, 0.8636, 0.1154, 0.8636, 0.07692, 0.7727, 0.07692, 0.7727, 0.1154, 0.8182, 0.1154, 0.8182, 0.07692, 0.7273, 0.07692, 0.7273, 0.1154, 0.7727, 0.1154, 0.7727, 0.07692, 0.6818, 0.07692, 0.6818, 0.1154, 0.7273, 0.1154, 0.7273, 0.07692, 0.6364, 0.07692, 0.6364, 0.1154, 0.6818, 0.1154, 0.6818, 0.07692, 0.5909, 0.07692, 0.5909, 0.1154, 0.6364, 0.1154, 0.6364, 0.07692, 0.5455, 0.07692, 0.5455, 0.1154, 0.5909, 0.1154, 0.5909, 0.07692, 0.5, 0.07692, 0.5, 0.1154, 0.5455, 0.1154, 0.5455, 0.07692, 0.4545, 0.07692, 0.4545, 0.1154, 0.5, 0.1154, 0.5, 0.07692, 0.4091, 0.07692, 0.4091, 0.1154, 0.4545, 0.1154, 0.4545, 0.07692, 0.3636, 0.07692, 0.3636, 0.1154, 0.4091, 0.1154, 0.4091, 0.07692, 0.3182, 0.07692, 0.3182, 0.1154, 0.3636, 0.1154, 0.3636, 0.07692, 0.2727, 0.07692, 0.2727, 0.1154, 0.3182, 0.1154, 0.3182, 0.07692, 0.2273, 0.07692, 0.2273, 0.1154, 0.2727, 0.1154, 0.2727, 0.07692, 0.1818, 0.07692, 0.1818, 0.1154, 0.2273, 0.1154, 0.2273, 0.07692, 0.1364, 0.07692, 0.1364, 0.1154, 0.1818, 0.1154, 0.1818, 0.07692, 0.09091, 0.07692, 0.09091, 0.1154, 0.1364, 0.1154, 0.1364, 0.07692, 0.04545, 0.07692, 0.04545, 0.1154, 0.09091, 0.1154, 0.09091, 0.07692, 2.98e-08, 0.1154, 2.98e-08, 0.1538, 0.04545, 0.1538, 0.04545, 0.1154, 0.9545, 0.1154, 0.9545, 0.1538, 1.0, 0.1538, 1.0, 0.1154, 0.9091, 0.1154, 0.9091, 0.1538, 0.9545, 0.1538, 0.9545, 0.1154, 0.8636, 0.1154, 0.8636, 0.1538, 0.9091, 0.1538, 0.9091, 0.1154, 0.8182, 0.1154, 0.8182, 0.1538, 0.8636, 0.1538, 0.8636, 0.1154, 0.7727, 0.1154, 0.7727, 0.1538, 0.8182, 0.1538, 0.8182, 0.1154, 0.7273, 0.1154, 0.7273, 0.1538, 0.7727, 0.1538, 0.7727, 0.1154, 0.6818, 0.1154, 0.6818, 0.1538, 0.7273, 0.1538, 0.7273, 0.1154, 0.6364, 0.1154, 0.6364, 0.1538, 0.6818, 0.1538, 0.6818, 0.1154, 0.5909, 0.1154, 0.5909, 0.1538, 0.6364, 0.1538, 0.6364, 0.1154, 0.5455, 0.1154, 0.5455, 0.1538, 0.5909, 0.1538, 0.5909, 0.1154, 0.5, 0.1154, 0.5, 0.1538, 0.5455, 0.1538, 0.5455, 0.1154, 0.4545, 0.1154, 0.4545, 0.1538, 0.5, 0.1538, 0.5, 0.1154, 0.4091, 0.1154, 0.4091, 0.1538, 0.4545, 0.1538, 0.4545, 0.1154, 0.3636, 0.1154, 0.3636, 0.1538, 0.4091, 0.1538, 0.4091, 0.1154, 0.3182, 0.1154, 0.3182, 0.1538, 0.3636, 0.1538, 0.3636, 0.1154, 0.2727, 0.1154, 0.2727, 0.1538, 0.3182, 0.1538, 0.3182, 0.1154, 0.2273, 0.1154, 0.2273, 0.1538, 0.2727, 0.1538, 0.2727, 0.1154, 0.1818, 0.1154, 0.1818, 0.1538, 0.2273, 0.1538, 0.2273, 0.1154, 0.1364, 0.1154, 0.1364, 0.1538, 0.1818, 0.1538, 0.1818, 0.1154, 0.09091, 0.1154, 0.09091, 0.1538, 0.1364, 0.1538, 0.1364, 0.1154, 0.04545, 0.1154, 0.04545, 0.1538, 0.09091, 0.1538, 0.09091, 0.1154, 2.98e-08, 0.1538, 0.0, 0.1923, 0.04545, 0.1923, 0.04545, 0.1538, 0.9545, 0.1538, 0.9545, 0.1923, 1.0, 0.1923, 1.0, 0.1538, 0.9091, 0.1538, 0.9091, 0.1923, 0.9545, 0.1923, 0.9545, 0.1538, 0.8636, 0.1538, 0.8636, 0.1923, 0.9091, 0.1923, 0.9091, 0.1538, 0.8182, 0.1538, 0.8182, 0.1923, 0.8636, 0.1923, 0.8636, 0.1538, 0.7727, 0.1538, 0.7727, 0.1923, 0.8182, 0.1923, 0.8182, 0.1538, 0.7273, 0.1538, 0.7273, 0.1923, 0.7727, 0.1923, 0.7727, 0.1538, 0.6818, 0.1538, 0.6818, 0.1923, 0.7273, 0.1923, 0.7273, 0.1538, 0.6364, 0.1538, 0.6364, 0.1923, 0.6818, 0.1923, 0.6818, 0.1538, 0.5909, 0.1538, 0.5909, 0.1923, 0.6364, 0.1923, 0.6364, 0.1538, 0.5455, 0.1538, 0.5455, 0.1923, 0.5909, 0.1923, 0.5909, 0.1538, 0.5, 0.1538, 0.5, 0.1923, 0.5455, 0.1923, 0.5455, 0.1538, 0.4545, 0.1538, 0.4545, 0.1923, 0.5, 0.1923, 0.5, 0.1538, 0.4091, 0.1538, 0.4091, 0.1923, 0.4545, 0.1923, 0.4545, 0.1538, 0.3636, 0.1538, 0.3636, 0.1923, 0.4091, 0.1923, 0.4091, 0.1538, 0.3182, 0.1538, 0.3182, 0.1923, 0.3636, 0.1923, 0.3636, 0.1538, 0.2727, 0.1538, 0.2727, 0.1923, 0.3182, 0.1923, 0.3182, 0.1538, 0.2273, 0.1538, 0.2273, 0.1923, 0.2727, 0.1923, 0.2727, 0.1538, 0.1818, 0.1538, 0.1818, 0.1923, 0.2273, 0.1923, 0.2273, 0.1538, 0.1364, 0.1538, 0.1364, 0.1923, 0.1818, 0.1923, 0.1818, 0.1538, 0.09091, 0.1538, 0.09091, 0.1923, 0.1364, 0.1923, 0.1364, 0.1538, 0.04545, 0.1538, 0.04545, 0.1923, 0.09091, 0.1923, 0.09091, 0.1538, 0.0, 0.1923, 0.0, 0.2308, 0.04545, 0.2308, 0.04545, 0.1923, 0.9545, 0.1923, 0.9545, 0.2308, 1.0, 0.2308, 1.0, 0.1923, 0.9091, 0.1923, 0.9091, 0.2308, 0.9545, 0.2308, 0.9545, 0.1923, 0.8636, 0.1923, 0.8636, 0.2308, 0.9091, 0.2308, 0.9091, 0.1923, 0.8182, 0.1923, 0.8182, 0.2308, 0.8636, 0.2308, 0.8636, 0.1923, 0.7727, 0.1923, 0.7727, 0.2308, 0.8182, 0.2308, 0.8182, 0.1923, 0.7273, 0.1923, 0.7273, 0.2308, 0.7727, 0.2308, 0.7727, 0.1923, 0.6818, 0.1923, 0.6818, 0.2308, 0.7273, 0.2308, 0.7273, 0.1923, 0.6364, 0.1923, 0.6364, 0.2308, 0.6818, 0.2308, 0.6818, 0.1923, 0.5909, 0.1923, 0.5909, 0.2308, 0.6364, 0.2308, 0.6364, 0.1923, 0.5455, 0.1923, 0.5455, 0.2308, 0.5909, 0.2308, 0.5909, 0.1923, 0.5, 0.1923, 0.5, 0.2308, 0.5455, 0.2308, 0.5455, 0.1923, 0.4545, 0.1923, 0.4545, 0.2308, 0.5, 0.2308, 0.5, 0.1923, 0.4091, 0.1923, 0.4091, 0.2308, 0.4545, 0.2308, 0.4545, 0.1923, 0.3636, 0.1923, 0.3636, 0.2308, 0.4091, 0.2308, 0.4091, 0.1923, 0.3182, 0.1923, 0.3182, 0.2308, 0.3636, 0.2308, 0.3636, 0.1923, 0.2727, 0.1923, 0.2727, 0.2308, 0.3182, 0.2308, 0.3182, 0.1923, 0.2273, 0.1923, 0.2273, 0.2308, 0.2727, 0.2308, 0.2727, 0.1923, 0.1818, 0.1923, 0.1818, 0.2308, 0.2273, 0.2308, 0.2273, 0.1923, 0.1364, 0.1923, 0.1364, 0.2308, 0.1818, 0.2308, 0.1818, 0.1923, 0.09091, 0.1923, 0.09091, 0.2308, 0.1364, 0.2308, 0.1364, 0.1923, 0.04545, 0.1923, 0.04545, 0.2308, 0.09091, 0.2308, 0.09091, 0.1923, 0.0, 0.2308, 0.0, 0.2692, 0.04545, 0.2692, 0.04545, 0.2308, 0.9545, 0.2308, 0.9545, 0.2692, 1.0, 0.2692, 1.0, 0.2308, 0.9091, 0.2308, 0.9091, 0.2692, 0.9545, 0.2692, 0.9545, 0.2308, 0.8636, 0.2308, 0.8636, 0.2692, 0.9091, 0.2692, 0.9091, 0.2308, 0.8182, 0.2308, 0.8182, 0.2692, 0.8636, 0.2692, 0.8636, 0.2308, 0.7727, 0.2308, 0.7727, 0.2692, 0.8182, 0.2692, 0.8182, 0.2308, 0.7273, 0.2308, 0.7273, 0.2692, 0.7727, 0.2692, 0.7727, 0.2308, 0.6818, 0.2308, 0.6818, 0.2692, 0.7273, 0.2692, 0.7273, 0.2308, 0.6364, 0.2308, 0.6364, 0.2692, 0.6818, 0.2692, 0.6818, 0.2308, 0.5909, 0.2308, 0.5909, 0.2692, 0.6364, 0.2692, 0.6364, 0.2308, 0.5455, 0.2308, 0.5455, 0.2692, 0.5909, 0.2692, 0.5909, 0.2308, 0.5, 0.2308, 0.5, 0.2692, 0.5455, 0.2692, 0.5455, 0.2308, 0.4545, 0.2308, 0.4545, 0.2692, 0.5, 0.2692, 0.5, 0.2308, 0.4091, 0.2308, 0.4091, 0.2692, 0.4545, 0.2692, 0.4545, 0.2308, 0.3636, 0.2308, 0.3636, 0.2692, 0.4091, 0.2692, 0.4091, 0.2308, 0.3182, 0.2308, 0.3182, 0.2692, 0.3636, 0.2692, 0.3636, 0.2308, 0.2727, 0.2308, 0.2727, 0.2692, 0.3182, 0.2692, 0.3182, 0.2308, 0.2273, 0.2308, 0.2273, 0.2692, 0.2727, 0.2692, 0.2727, 0.2308, 0.1818, 0.2308, 0.1818, 0.2692, 0.2273, 0.2692, 0.2273, 0.2308, 0.1364, 0.2308, 0.1364, 0.2692, 0.1818, 0.2692, 0.1818, 0.2308, 0.09091, 0.2308, 0.09091, 0.2692, 0.1364, 0.2692, 0.1364, 0.2308, 0.04545, 0.2308, 0.04545, 0.2692, 0.09091, 0.2692, 0.09091, 0.2308, 0.0, 0.2692, 0.0, 0.3077, 0.04545, 0.3077, 0.04545, 0.2692, 0.9545, 0.2692, 0.9545, 0.3077, 1.0, 0.3077, 1.0, 0.2692, 0.9091, 0.2692, 0.9091, 0.3077, 0.9545, 0.3077, 0.9545, 0.2692, 0.8636, 0.2692, 0.8636, 0.3077, 0.9091, 0.3077, 0.9091, 0.2692, 0.8182, 0.2692, 0.8182, 0.3077, 0.8636, 0.3077, 0.8636, 0.2692, 0.7727, 0.2692, 0.7727, 0.3077, 0.8182, 0.3077, 0.8182, 0.2692, 0.7273, 0.2692, 0.7273, 0.3077, 0.7727, 0.3077, 0.7727, 0.2692, 0.6818, 0.2692, 0.6818, 0.3077, 0.7273, 0.3077, 0.7273, 0.2692, 0.6364, 0.2692, 0.6364, 0.3077, 0.6818, 0.3077, 0.6818, 0.2692, 0.5909, 0.2692, 0.5909, 0.3077, 0.6364, 0.3077, 0.6364, 0.2692, 0.5455, 0.2692, 0.5455, 0.3077, 0.5909, 0.3077, 0.5909, 0.2692, 0.5, 0.2692, 0.5, 0.3077, 0.5455, 0.3077, 0.5455, 0.2692, 0.4545, 0.2692, 0.4545, 0.3077, 0.5, 0.3077, 0.5, 0.2692, 0.4091, 0.2692, 0.4091, 0.3077, 0.4545, 0.3077, 0.4545, 0.2692, 0.3636, 0.2692, 0.3636, 0.3077, 0.4091, 0.3077, 0.4091, 0.2692, 0.3182, 0.2692, 0.3182, 0.3077, 0.3636, 0.3077, 0.3636, 0.2692, 0.2727, 0.2692, 0.2727, 0.3077, 0.3182, 0.3077, 0.3182, 0.2692, 0.2273, 0.2692, 0.2273, 0.3077, 0.2727, 0.3077, 0.2727, 0.2692, 0.1818, 0.2692, 0.1818, 0.3077, 0.2273, 0.3077, 0.2273, 0.2692, 0.1364, 0.2692, 0.1364, 0.3077, 0.1818, 0.3077, 0.1818, 0.2692, 0.09091, 0.2692, 0.09091, 0.3077, 0.1364, 0.3077, 0.1364, 0.2692, 0.04545, 0.2692, 0.04545, 0.3077, 0.09091, 0.3077, 0.09091, 0.2692, 0.0, 0.3077, 0.0, 0.3462, 0.04545, 0.3462, 0.04545, 0.3077, 0.9545, 0.3077, 0.9545, 0.3462, 1.0, 0.3462, 1.0, 0.3077, 0.9091, 0.3077, 0.9091, 0.3462, 0.9545, 0.3462, 0.9545, 0.3077, 0.8636, 0.3077, 0.8636, 0.3462, 0.9091, 0.3462, 0.9091, 0.3077, 0.8182, 0.3077, 0.8182, 0.3462, 0.8636, 0.3462, 0.8636, 0.3077, 0.7727, 0.3077, 0.7727, 0.3462, 0.8182, 0.3462, 0.8182, 0.3077, 0.7273, 0.3077, 0.7273, 0.3462, 0.7727, 0.3462, 0.7727, 0.3077, 0.6818, 0.3077, 0.6818, 0.3462, 0.7273, 0.3462, 0.7273, 0.3077, 0.6364, 0.3077, 0.6364, 0.3462, 0.6818, 0.3462, 0.6818, 0.3077, 0.5909, 0.3077, 0.5909, 0.3462, 0.6364, 0.3462, 0.6364, 0.3077, 0.5455, 0.3077, 0.5455, 0.3462, 0.5909, 0.3462, 0.5909, 0.3077, 0.5, 0.3077, 0.5, 0.3462, 0.5455, 0.3462, 0.5455, 0.3077, 0.4545, 0.3077, 0.4545, 0.3462, 0.5, 0.3462, 0.5, 0.3077, 0.4091, 0.3077, 0.4091, 0.3462, 0.4545, 0.3462, 0.4545, 0.3077, 0.3636, 0.3077, 0.3636, 0.3462, 0.4091, 0.3462, 0.4091, 0.3077, 0.3182, 0.3077, 0.3182, 0.3462, 0.3636, 0.3462, 0.3636, 0.3077, 0.2727, 0.3077, 0.2727, 0.3462, 0.3182, 0.3462, 0.3182, 0.3077, 0.2273, 0.3077, 0.2273, 0.3462, 0.2727, 0.3462, 0.2727, 0.3077, 0.1818, 0.3077, 0.1818, 0.3462, 0.2273, 0.3462, 0.2273, 0.3077, 0.1364, 0.3077, 0.1364, 0.3462, 0.1818, 0.3462, 0.1818, 0.3077, 0.09091, 0.3077, 0.09091, 0.3462, 0.1364, 0.3462, 0.1364, 0.3077, 0.04545, 0.3077, 0.04545, 0.3462, 0.09091, 0.3462, 0.09091, 0.3077, 0.0, 0.3462, 0.0, 0.3846, 0.04545, 0.3846, 0.04545, 0.3462, 0.9545, 0.3462, 0.9545, 0.3846, 1.0, 0.3846, 1.0, 0.3462, 0.9091, 0.3462, 0.9091, 0.3846, 0.9545, 0.3846, 0.9545, 0.3462, 0.8636, 0.3462, 0.8636, 0.3846, 0.9091, 0.3846, 0.9091, 0.3462, 0.8182, 0.3462, 0.8182, 0.3846, 0.8636, 0.3846, 0.8636, 0.3462, 0.7727, 0.3462, 0.7727, 0.3846, 0.8182, 0.3846, 0.8182, 0.3462, 0.7273, 0.3462, 0.7273, 0.3846, 0.7727, 0.3846, 0.7727, 0.3462, 0.6818, 0.3462, 0.6818, 0.3846, 0.7273, 0.3846, 0.7273, 0.3462, 0.6364, 0.3462, 0.6364, 0.3846, 0.6818, 0.3846, 0.6818, 0.3462, 0.5909, 0.3462, 0.5909, 0.3846, 0.6364, 0.3846, 0.6364, 0.3462, 0.5455, 0.3462, 0.5455, 0.3846, 0.5909, 0.3846, 0.5909, 0.3462, 0.5, 0.3462, 0.5, 0.3846, 0.5455, 0.3846, 0.5455, 0.3462, 0.4545, 0.3462, 0.4545, 0.3846, 0.5, 0.3846, 0.5, 0.3462, 0.4091, 0.3462, 0.4091, 0.3846, 0.4545, 0.3846, 0.4545, 0.3462, 0.3636, 0.3462, 0.3636, 0.3846, 0.4091, 0.3846, 0.4091, 0.3462, 0.3182, 0.3462, 0.3182, 0.3846, 0.3636, 0.3846, 0.3636, 0.3462, 0.2727, 0.3462, 0.2727, 0.3846, 0.3182, 0.3846, 0.3182, 0.3462, 0.2273, 0.3462, 0.2273, 0.3846, 0.2727, 0.3846, 0.2727, 0.3462, 0.1818, 0.3462, 0.1818, 0.3846, 0.2273, 0.3846, 0.2273, 0.3462, 0.1364, 0.3462, 0.1364, 0.3846, 0.1818, 0.3846, 0.1818, 0.3462, 0.09091, 0.3462, 0.09091, 0.3846, 0.1364, 0.3846, 0.1364, 0.3462, 0.04545, 0.3462, 0.04545, 0.3846, 0.09091, 0.3846, 0.09091, 0.3462, 0.0, 0.3846, 0.0, 0.4231, 0.04545, 0.4231, 0.04545, 0.3846, 0.9545, 0.3846, 0.9545, 0.4231, 1.0, 0.4231, 1.0, 0.3846, 0.9091, 0.3846, 0.9091, 0.4231, 0.9545, 0.4231, 0.9545, 0.3846, 0.8636, 0.3846, 0.8636, 0.4231, 0.9091, 0.4231, 0.9091, 0.3846, 0.8182, 0.3846, 0.8182, 0.4231, 0.8636, 0.4231, 0.8636, 0.3846, 0.7727, 0.3846, 0.7727, 0.4231, 0.8182, 0.4231, 0.8182, 0.3846, 0.7273, 0.3846, 0.7273, 0.4231, 0.7727, 0.4231, 0.7727, 0.3846, 0.6818, 0.3846, 0.6818, 0.4231, 0.7273, 0.4231, 0.7273, 0.3846, 0.6364, 0.3846, 0.6364, 0.4231, 0.6818, 0.4231, 0.6818, 0.3846, 0.5909, 0.3846, 0.5909, 0.4231, 0.6364, 0.4231, 0.6364, 0.3846, 0.5455, 0.3846, 0.5455, 0.4231, 0.5909, 0.4231, 0.5909, 0.3846, 0.5, 0.3846, 0.5, 0.4231, 0.5455, 0.4231, 0.5455, 0.3846, 0.4545, 0.3846, 0.4545, 0.4231, 0.5, 0.4231, 0.5, 0.3846, 0.4091, 0.3846, 0.4091, 0.4231, 0.4545, 0.4231, 0.4545, 0.3846, 0.3636, 0.3846, 0.3636, 0.4231, 0.4091, 0.4231, 0.4091, 0.3846, 0.3182, 0.3846, 0.3182, 0.4231, 0.3636, 0.4231, 0.3636, 0.3846, 0.2727, 0.3846, 0.2727, 0.4231, 0.3182, 0.4231, 0.3182, 0.3846, 0.2273, 0.3846, 0.2273, 0.4231, 0.2727, 0.4231, 0.2727, 0.3846, 0.1818, 0.3846, 0.1818, 0.4231, 0.2273, 0.4231, 0.2273, 0.3846, 0.1364, 0.3846, 0.1364, 0.4231, 0.1818, 0.4231, 0.1818, 0.3846, 0.09091, 0.3846, 0.09091, 0.4231, 0.1364, 0.4231, 0.1364, 0.3846, 0.04545, 0.3846, 0.04545, 0.4231, 0.09091, 0.4231, 0.09091, 0.3846, 0.0, 0.4231, 0.0, 0.4615, 0.04545, 0.4615, 0.04545, 0.4231, 0.9545, 0.4231, 0.9545, 0.4615, 1.0, 0.4615, 1.0, 0.4231, 0.9091, 0.4231, 0.9091, 0.4615, 0.9545, 0.4615, 0.9545, 0.4231, 0.8636, 0.4231, 0.8636, 0.4615, 0.9091, 0.4615, 0.9091, 0.4231, 0.8182, 0.4231, 0.8182, 0.4615, 0.8636, 0.4615, 0.8636, 0.4231, 0.7727, 0.4231, 0.7727, 0.4615, 0.8182, 0.4615, 0.8182, 0.4231, 0.7273, 0.4231, 0.7273, 0.4615, 0.7727, 0.4615, 0.7727, 0.4231, 0.6818, 0.4231, 0.6818, 0.4615, 0.7273, 0.4615, 0.7273, 0.4231, 0.6364, 0.4231, 0.6364, 0.4615, 0.6818, 0.4615, 0.6818, 0.4231, 0.5909, 0.4231, 0.5909, 0.4615, 0.6364, 0.4615, 0.6364, 0.4231, 0.5455, 0.4231, 0.5455, 0.4615, 0.5909, 0.4615, 0.5909, 0.4231, 0.5, 0.4231, 0.5, 0.4615, 0.5455, 0.4615, 0.5455, 0.4231, 0.4545, 0.4231, 0.4545, 0.4615, 0.5, 0.4615, 0.5, 0.4231, 0.4091, 0.4231, 0.4091, 0.4615, 0.4545, 0.4615, 0.4545, 0.4231, 0.3636, 0.4231, 0.3636, 0.4615, 0.4091, 0.4615, 0.4091, 0.4231, 0.3182, 0.4231, 0.3182, 0.4615, 0.3636, 0.4615, 0.3636, 0.4231, 0.2727, 0.4231, 0.2727, 0.4615, 0.3182, 0.4615, 0.3182, 0.4231, 0.2273, 0.4231, 0.2273, 0.4615, 0.2727, 0.4615, 0.2727, 0.4231, 0.1818, 0.4231, 0.1818, 0.4615, 0.2273, 0.4615, 0.2273, 0.4231, 0.1364, 0.4231, 0.1364, 0.4615, 0.1818, 0.4615, 0.1818, 0.4231, 0.09091, 0.4231, 0.09091, 0.4615, 0.1364, 0.4615, 0.1364, 0.4231, 0.04545, 0.4231, 0.04545, 0.4615, 0.09091, 0.4615, 0.09091, 0.4231, 0.0, 0.4615, 0.0, 0.5, 0.04545, 0.5, 0.04545, 0.4615, 0.9545, 0.4615, 0.9545, 0.5, 1.0, 0.5, 1.0, 0.4615, 0.9091, 0.4615, 0.9091, 0.5, 0.9545, 0.5, 0.9545, 0.4615, 0.8636, 0.4615, 0.8636, 0.5, 0.9091, 0.5, 0.9091, 0.4615, 0.8182, 0.4615, 0.8182, 0.5, 0.8636, 0.5, 0.8636, 0.4615, 0.7727, 0.4615, 0.7727, 0.5, 0.8182, 0.5, 0.8182, 0.4615, 0.7273, 0.4615, 0.7273, 0.5, 0.7727, 0.5, 0.7727, 0.4615, 0.6818, 0.4615, 0.6818, 0.5, 0.7273, 0.5, 0.7273, 0.4615, 0.6364, 0.4615, 0.6364, 0.5, 0.6818, 0.5, 0.6818, 0.4615, 0.5909, 0.4615, 0.5909, 0.5, 0.6364, 0.5, 0.6364, 0.4615, 0.5455, 0.4615, 0.5455, 0.5, 0.5909, 0.5, 0.5909, 0.4615, 0.5, 0.4615, 0.5, 0.5, 0.5455, 0.5, 0.5455, 0.4615, 0.4545, 0.4615, 0.4545, 0.5, 0.5, 0.5, 0.5, 0.4615, 0.4091, 0.4615, 0.4091, 0.5, 0.4545, 0.5, 0.4545, 0.4615, 0.3636, 0.4615, 0.3636, 0.5, 0.4091, 0.5, 0.4091, 0.4615, 0.3182, 0.4615, 0.3182, 0.5, 0.3636, 0.5, 0.3636, 0.4615, 0.2727, 0.4615, 0.2727, 0.5, 0.3182, 0.5, 0.3182, 0.4615, 0.2273, 0.4615, 0.2273, 0.5, 0.2727, 0.5, 0.2727, 0.4615, 0.1818, 0.4615, 0.1818, 0.5, 0.2273, 0.5, 0.2273, 0.4615, 0.1364, 0.4615, 0.1364, 0.5, 0.1818, 0.5, 0.1818, 0.4615, 0.09091, 0.4615, 0.09091, 0.5, 0.1364, 0.5, 0.1364, 0.4615, 0.04545, 0.4615, 0.04545, 0.5, 0.09091, 0.5, 0.09091, 0.4615, 0.0, 0.5, 0.0, 0.5385, 0.04545, 0.5385, 0.04545, 0.5, 0.9545, 0.5, 0.9545, 0.5385, 1.0, 0.5385, 1.0, 0.5, 0.9091, 0.5, 0.9091, 0.5385, 0.9545, 0.5385, 0.9545, 0.5, 0.8636, 0.5, 0.8636, 0.5385, 0.9091, 0.5385, 0.9091, 0.5, 0.8182, 0.5, 0.8182, 0.5385, 0.8636, 0.5385, 0.8636, 0.5, 0.7727, 0.5, 0.7727, 0.5385, 0.8182, 0.5385, 0.8182, 0.5, 0.7273, 0.5, 0.7273, 0.5385, 0.7727, 0.5385, 0.7727, 0.5, 0.6818, 0.5, 0.6818, 0.5385, 0.7273, 0.5385, 0.7273, 0.5, 0.6364, 0.5, 0.6364, 0.5385, 0.6818, 0.5385, 0.6818, 0.5, 0.5909, 0.5, 0.5909, 0.5385, 0.6364, 0.5385, 0.6364, 0.5, 0.5455, 0.5, 0.5455, 0.5385, 0.5909, 0.5385, 0.5909, 0.5, 0.5, 0.5, 0.5, 0.5385, 0.5455, 0.5385, 0.5455, 0.5, 0.4545, 0.5, 0.4545, 0.5385, 0.5, 0.5385, 0.5, 0.5, 0.4091, 0.5, 0.4091, 0.5385, 0.4545, 0.5385, 0.4545, 0.5, 0.3636, 0.5, 0.3636, 0.5385, 0.4091, 0.5385, 0.4091, 0.5, 0.3182, 0.5, 0.3182, 0.5385, 0.3636, 0.5385, 0.3636, 0.5, 0.2727, 0.5, 0.2727, 0.5385, 0.3182, 0.5385, 0.3182, 0.5, 0.2273, 0.5, 0.2273, 0.5385, 0.2727, 0.5385, 0.2727, 0.5, 0.1818, 0.5, 0.1818, 0.5385, 0.2273, 0.5385, 0.2273, 0.5, 0.1364, 0.5, 0.1364, 0.5385, 0.1818, 0.5385, 0.1818, 0.5, 0.09091, 0.5, 0.09091, 0.5385, 0.1364, 0.5385, 0.1364, 0.5, 0.04545, 0.5, 0.04545, 0.5385, 0.09091, 0.5385, 0.09091, 0.5, 0.0, 0.5385, 0.0, 0.5769, 0.04545, 0.5769, 0.04545, 0.5385, 0.9545, 0.5385, 0.9545, 0.5769, 1.0, 0.5769, 1.0, 0.5385, 0.9091, 0.5385, 0.9091, 0.5769, 0.9545, 0.5769, 0.9545, 0.5385, 0.8636, 0.5385, 0.8636, 0.5769, 0.9091, 0.5769, 0.9091, 0.5385, 0.8182, 0.5385, 0.8182, 0.5769, 0.8636, 0.5769, 0.8636, 0.5385, 0.7727, 0.5385, 0.7727, 0.5769, 0.8182, 0.5769, 0.8182, 0.5385, 0.7273, 0.5385, 0.7273, 0.5769, 0.7727, 0.5769, 0.7727, 0.5385, 0.6818, 0.5385, 0.6818, 0.5769, 0.7273, 0.5769, 0.7273, 0.5385, 0.6364, 0.5385, 0.6364, 0.5769, 0.6818, 0.5769, 0.6818, 0.5385, 0.5909, 0.5385, 0.5909, 0.5769, 0.6364, 0.5769, 0.6364, 0.5385, 0.5455, 0.5385, 0.5455, 0.5769, 0.5909, 0.5769, 0.5909, 0.5385, 0.5, 0.5385, 0.5, 0.5769, 0.5455, 0.5769, 0.5455, 0.5385, 0.4545, 0.5385, 0.4545, 0.5769, 0.5, 0.5769, 0.5, 0.5385, 0.4091, 0.5385, 0.4091, 0.5769, 0.4545, 0.5769, 0.4545, 0.5385, 0.3636, 0.5385, 0.3636, 0.5769, 0.4091, 0.5769, 0.4091, 0.5385, 0.3182, 0.5385, 0.3182, 0.5769, 0.3636, 0.5769, 0.3636, 0.5385, 0.2727, 0.5385, 0.2727, 0.5769, 0.3182, 0.5769, 0.3182, 0.5385, 0.2273, 0.5385, 0.2273, 0.5769, 0.2727, 0.5769, 0.2727, 0.5385, 0.1818, 0.5385, 0.1818, 0.5769, 0.2273, 0.5769, 0.2273, 0.5385, 0.1364, 0.5385, 0.1364, 0.5769, 0.1818, 0.5769, 0.1818, 0.5385, 0.09091, 0.5385, 0.09091, 0.5769, 0.1364, 0.5769, 0.1364, 0.5385, 0.04545, 0.5385, 0.04545, 0.5769, 0.09091, 0.5769, 0.09091, 0.5385, 0.0, 0.5769, 0.0, 0.6154, 0.04545, 0.6154, 0.04545, 0.5769, 0.9545, 0.5769, 0.9545, 0.6154, 1.0, 0.6154, 1.0, 0.5769, 0.9091, 0.5769, 0.9091, 0.6154, 0.9545, 0.6154, 0.9545, 0.5769, 0.8636, 0.5769, 0.8636, 0.6154, 0.9091, 0.6154, 0.9091, 0.5769, 0.8182, 0.5769, 0.8182, 0.6154, 0.8636, 0.6154, 0.8636, 0.5769, 0.7727, 0.5769, 0.7727, 0.6154, 0.8182, 0.6154, 0.8182, 0.5769, 0.7273, 0.5769, 0.7273, 0.6154, 0.7727, 0.6154, 0.7727, 0.5769, 0.6818, 0.5769, 0.6818, 0.6154, 0.7273, 0.6154, 0.7273, 0.5769, 0.6364, 0.5769, 0.6364, 0.6154, 0.6818, 0.6154, 0.6818, 0.5769, 0.5909, 0.5769, 0.5909, 0.6154, 0.6364, 0.6154, 0.6364, 0.5769, 0.5455, 0.5769, 0.5455, 0.6154, 0.5909, 0.6154, 0.5909, 0.5769, 0.5, 0.5769, 0.5, 0.6154, 0.5455, 0.6154, 0.5455, 0.5769, 0.4545, 0.5769, 0.4545, 0.6154, 0.5, 0.6154, 0.5, 0.5769, 0.4091, 0.5769, 0.4091, 0.6154, 0.4545, 0.6154, 0.4545, 0.5769, 0.3636, 0.5769, 0.3636, 0.6154, 0.4091, 0.6154, 0.4091, 0.5769, 0.3182, 0.5769, 0.3182, 0.6154, 0.3636, 0.6154, 0.3636, 0.5769, 0.2727, 0.5769, 0.2727, 0.6154, 0.3182, 0.6154, 0.3182, 0.5769, 0.2273, 0.5769, 0.2273, 0.6154, 0.2727, 0.6154, 0.2727, 0.5769, 0.1818, 0.5769, 0.1818, 0.6154, 0.2273, 0.6154, 0.2273, 0.5769, 0.1364, 0.5769, 0.1364, 0.6154, 0.1818, 0.6154, 0.1818, 0.5769, 0.09091, 0.5769, 0.09091, 0.6154, 0.1364, 0.6154, 0.1364, 0.5769, 0.04545, 0.5769, 0.04545, 0.6154, 0.09091, 0.6154, 0.09091, 0.5769, 0.0, 0.6154, 0.0, 0.6538, 0.04545, 0.6538, 0.04545, 0.6154, 0.9545, 0.6154, 0.9545, 0.6538, 1.0, 0.6538, 1.0, 0.6154, 0.9091, 0.6154, 0.9091, 0.6538, 0.9545, 0.6538, 0.9545, 0.6154, 0.8636, 0.6154, 0.8636, 0.6538, 0.9091, 0.6538, 0.9091, 0.6154, 0.8182, 0.6154, 0.8182, 0.6538, 0.8636, 0.6538, 0.8636, 0.6154, 0.7727, 0.6154, 0.7727, 0.6538, 0.8182, 0.6538, 0.8182, 0.6154, 0.7273, 0.6154, 0.7273, 0.6538, 0.7727, 0.6538, 0.7727, 0.6154, 0.6818, 0.6154, 0.6818, 0.6538, 0.7273, 0.6538, 0.7273, 0.6154, 0.6364, 0.6154, 0.6364, 0.6538, 0.6818, 0.6538, 0.6818, 0.6154, 0.5909, 0.6154, 0.5909, 0.6538, 0.6364, 0.6538, 0.6364, 0.6154, 0.5455, 0.6154, 0.5455, 0.6538, 0.5909, 0.6538, 0.5909, 0.6154, 0.5, 0.6154, 0.5, 0.6538, 0.5455, 0.6538, 0.5455, 0.6154, 0.4545, 0.6154, 0.4545, 0.6538, 0.5, 0.6538, 0.5, 0.6154, 0.4091, 0.6154, 0.4091, 0.6538, 0.4545, 0.6538, 0.4545, 0.6154, 0.3636, 0.6154, 0.3636, 0.6538, 0.4091, 0.6538, 0.4091, 0.6154, 0.3182, 0.6154, 0.3182, 0.6538, 0.3636, 0.6538, 0.3636, 0.6154, 0.2727, 0.6154, 0.2727, 0.6538, 0.3182, 0.6538, 0.3182, 0.6154, 0.2273, 0.6154, 0.2273, 0.6538, 0.2727, 0.6538, 0.2727, 0.6154, 0.1818, 0.6154, 0.1818, 0.6538, 0.2273, 0.6538, 0.2273, 0.6154, 0.1364, 0.6154, 0.1364, 0.6538, 0.1818, 0.6538, 0.1818, 0.6154, 0.09091, 0.6154, 0.09091, 0.6538, 0.1364, 0.6538, 0.1364, 0.6154, 0.04545, 0.6154, 0.04545, 0.6538, 0.09091, 0.6538, 0.09091, 0.6154, 0.0, 0.6538, 0.0, 0.6923, 0.04545, 0.6923, 0.04545, 0.6538, 0.9545, 0.6538, 0.9545, 0.6923, 1.0, 0.6923, 1.0, 0.6538, 0.9091, 0.6538, 0.9091, 0.6923, 0.9545, 0.6923, 0.9545, 0.6538, 0.8636, 0.6538, 0.8636, 0.6923, 0.9091, 0.6923, 0.9091, 0.6538, 0.8182, 0.6538, 0.8182, 0.6923, 0.8636, 0.6923, 0.8636, 0.6538, 0.7727, 0.6538, 0.7727, 0.6923, 0.8182, 0.6923, 0.8182, 0.6538, 0.7273, 0.6538, 0.7273, 0.6923, 0.7727, 0.6923, 0.7727, 0.6538, 0.6818, 0.6538, 0.6818, 0.6923, 0.7273, 0.6923, 0.7273, 0.6538, 0.6364, 0.6538, 0.6364, 0.6923, 0.6818, 0.6923, 0.6818, 0.6538, 0.5909, 0.6538, 0.5909, 0.6923, 0.6364, 0.6923, 0.6364, 0.6538, 0.5455, 0.6538, 0.5455, 0.6923, 0.5909, 0.6923, 0.5909, 0.6538, 0.5, 0.6538, 0.5, 0.6923, 0.5455, 0.6923, 0.5455, 0.6538, 0.4545, 0.6538, 0.4545, 0.6923, 0.5, 0.6923, 0.5, 0.6538, 0.4091, 0.6538, 0.4091, 0.6923, 0.4545, 0.6923, 0.4545, 0.6538, 0.3636, 0.6538, 0.3636, 0.6923, 0.4091, 0.6923, 0.4091, 0.6538, 0.3182, 0.6538, 0.3182, 0.6923, 0.3636, 0.6923, 0.3636, 0.6538, 0.2727, 0.6538, 0.2727, 0.6923, 0.3182, 0.6923, 0.3182, 0.6538, 0.2273, 0.6538, 0.2273, 0.6923, 0.2727, 0.6923, 0.2727, 0.6538, 0.1818, 0.6538, 0.1818, 0.6923, 0.2273, 0.6923, 0.2273, 0.6538, 0.1364, 0.6538, 0.1364, 0.6923, 0.1818, 0.6923, 0.1818, 0.6538, 0.09091, 0.6538, 0.09091, 0.6923, 0.1364, 0.6923, 0.1364, 0.6538, 0.04545, 0.6538, 0.04545, 0.6923, 0.09091, 0.6923, 0.09091, 0.6538, 0.0, 0.6923, 0.0, 0.7308, 0.04545, 0.7308, 0.04545, 0.6923, 0.9545, 0.6923, 0.9545, 0.7308, 1.0, 0.7308, 1.0, 0.6923, 0.9091, 0.6923, 0.9091, 0.7308, 0.9545, 0.7308, 0.9545, 0.6923, 0.8636, 0.6923, 0.8636, 0.7308, 0.9091, 0.7308, 0.9091, 0.6923, 0.8182, 0.6923, 0.8182, 0.7308, 0.8636, 0.7308, 0.8636, 0.6923, 0.7727, 0.6923, 0.7727, 0.7308, 0.8182, 0.7308, 0.8182, 0.6923, 0.7273, 0.6923, 0.7273, 0.7308, 0.7727, 0.7308, 0.7727, 0.6923, 0.6818, 0.6923, 0.6818, 0.7308, 0.7273, 0.7308, 0.7273, 0.6923, 0.6364, 0.6923, 0.6364, 0.7308, 0.6818, 0.7308, 0.6818, 0.6923, 0.5909, 0.6923, 0.5909, 0.7308, 0.6364, 0.7308, 0.6364, 0.6923, 0.5455, 0.6923, 0.5455, 0.7308, 0.5909, 0.7308, 0.5909, 0.6923, 0.5, 0.6923, 0.5, 0.7308, 0.5455, 0.7308, 0.5455, 0.6923, 0.4545, 0.6923, 0.4545, 0.7308, 0.5, 0.7308, 0.5, 0.6923, 0.4091, 0.6923, 0.4091, 0.7308, 0.4545, 0.7308, 0.4545, 0.6923, 0.3636, 0.6923, 0.3636, 0.7308, 0.4091, 0.7308, 0.4091, 0.6923, 0.3182, 0.6923, 0.3182, 0.7308, 0.3636, 0.7308, 0.3636, 0.6923, 0.2727, 0.6923, 0.2727, 0.7308, 0.3182, 0.7308, 0.3182, 0.6923, 0.2273, 0.6923, 0.2273, 0.7308, 0.2727, 0.7308, 0.2727, 0.6923, 0.1818, 0.6923, 0.1818, 0.7308, 0.2273, 0.7308, 0.2273, 0.6923, 0.1364, 0.6923, 0.1364, 0.7308, 0.1818, 0.7308, 0.1818, 0.6923, 0.09091, 0.6923, 0.09091, 0.7308, 0.1364, 0.7308, 0.1364, 0.6923, 0.04545, 0.6923, 0.04545, 0.7308, 0.09091, 0.7308, 0.09091, 0.6923, 0.0, 0.7308, 0.0, 0.7692, 0.04545, 0.7692, 0.04545, 0.7308, 0.9545, 0.7308, 0.9545, 0.7692, 1.0, 0.7692, 1.0, 0.7308, 0.9091, 0.7308, 0.9091, 0.7692, 0.9545, 0.7692, 0.9545, 0.7308, 0.8636, 0.7308, 0.8636, 0.7692, 0.9091, 0.7692, 0.9091, 0.7308, 0.8182, 0.7308, 0.8182, 0.7692, 0.8636, 0.7692, 0.8636, 0.7308, 0.7727, 0.7308, 0.7727, 0.7692, 0.8182, 0.7692, 0.8182, 0.7308, 0.7273, 0.7308, 0.7273, 0.7692, 0.7727, 0.7692, 0.7727, 0.7308, 0.6818, 0.7308, 0.6818, 0.7692, 0.7273, 0.7692, 0.7273, 0.7308, 0.6364, 0.7308, 0.6364, 0.7692, 0.6818, 0.7692, 0.6818, 0.7308, 0.5909, 0.7308, 0.5909, 0.7692, 0.6364, 0.7692, 0.6364, 0.7308, 0.5455, 0.7308, 0.5455, 0.7692, 0.5909, 0.7692, 0.5909, 0.7308, 0.5, 0.7308, 0.5, 0.7692, 0.5455, 0.7692, 0.5455, 0.7308, 0.4545, 0.7308, 0.4545, 0.7692, 0.5, 0.7692, 0.5, 0.7308, 0.4091, 0.7308, 0.4091, 0.7692, 0.4545, 0.7692, 0.4545, 0.7308, 0.3636, 0.7308, 0.3636, 0.7692, 0.4091, 0.7692, 0.4091, 0.7308, 0.3182, 0.7308, 0.3182, 0.7692, 0.3636, 0.7692, 0.3636, 0.7308, 0.2727, 0.7308, 0.2727, 0.7692, 0.3182, 0.7692, 0.3182, 0.7308, 0.2273, 0.7308, 0.2273, 0.7692, 0.2727, 0.7692, 0.2727, 0.7308, 0.1818, 0.7308, 0.1818, 0.7692, 0.2273, 0.7692, 0.2273, 0.7308, 0.1364, 0.7308, 0.1364, 0.7692, 0.1818, 0.7692, 0.1818, 0.7308, 0.09091, 0.7308, 0.09091, 0.7692, 0.1364, 0.7692, 0.1364, 0.7308, 0.04545, 0.7308, 0.04545, 0.7692, 0.09091, 0.7692, 0.09091, 0.7308, 0.0, 0.7692, 0.0, 0.8077, 0.04545, 0.8077, 0.04545, 0.7692, 0.9545, 0.7692, 0.9545, 0.8077, 1.0, 0.8077, 1.0, 0.7692, 0.9091, 0.7692, 0.9091, 0.8077, 0.9545, 0.8077, 0.9545, 0.7692, 0.8636, 0.7692, 0.8636, 0.8077, 0.9091, 0.8077, 0.9091, 0.7692, 0.8182, 0.7692, 0.8182, 0.8077, 0.8636, 0.8077, 0.8636, 0.7692, 0.7727, 0.7692, 0.7727, 0.8077, 0.8182, 0.8077, 0.8182, 0.7692, 0.7273, 0.7692, 0.7273, 0.8077, 0.7727, 0.8077, 0.7727, 0.7692, 0.6818, 0.7692, 0.6818, 0.8077, 0.7273, 0.8077, 0.7273, 0.7692, 0.6364, 0.7692, 0.6364, 0.8077, 0.6818, 0.8077, 0.6818, 0.7692, 0.5909, 0.7692, 0.5909, 0.8077, 0.6364, 0.8077, 0.6364, 0.7692, 0.5455, 0.7692, 0.5455, 0.8077, 0.5909, 0.8077, 0.5909, 0.7692, 0.5, 0.7692, 0.5, 0.8077, 0.5455, 0.8077, 0.5455, 0.7692, 0.4545, 0.7692, 0.4545, 0.8077, 0.5, 0.8077, 0.5, 0.7692, 0.4091, 0.7692, 0.4091, 0.8077, 0.4545, 0.8077, 0.4545, 0.7692, 0.3636, 0.7692, 0.3636, 0.8077, 0.4091, 0.8077, 0.4091, 0.7692, 0.3182, 0.7692, 0.3182, 0.8077, 0.3636, 0.8077, 0.3636, 0.7692, 0.2727, 0.7692, 0.2727, 0.8077, 0.3182, 0.8077, 0.3182, 0.7692, 0.2273, 0.7692, 0.2273, 0.8077, 0.2727, 0.8077, 0.2727, 0.7692, 0.1818, 0.7692, 0.1818, 0.8077, 0.2273, 0.8077, 0.2273, 0.7692, 0.1364, 0.7692, 0.1364, 0.8077, 0.1818, 0.8077, 0.1818, 0.7692, 0.09091, 0.7692, 0.09091, 0.8077, 0.1364, 0.8077, 0.1364, 0.7692, 0.04545, 0.7692, 0.04545, 0.8077, 0.09091, 0.8077, 0.09091, 0.7692, 0.0, 0.8077, 0.0, 0.8462, 0.04545, 0.8462, 0.04545, 0.8077, 0.9545, 0.8077, 0.9545, 0.8462, 1.0, 0.8462, 1.0, 0.8077, 0.9091, 0.8077, 0.9091, 0.8462, 0.9545, 0.8462, 0.9545, 0.8077, 0.8636, 0.8077, 0.8636, 0.8462, 0.9091, 0.8462, 0.9091, 0.8077, 0.8182, 0.8077, 0.8182, 0.8462, 0.8636, 0.8462, 0.8636, 0.8077, 0.7727, 0.8077, 0.7727, 0.8462, 0.8182, 0.8462, 0.8182, 0.8077, 0.7273, 0.8077, 0.7273, 0.8462, 0.7727, 0.8462, 0.7727, 0.8077, 0.6818, 0.8077, 0.6818, 0.8462, 0.7273, 0.8462, 0.7273, 0.8077, 0.6364, 0.8077, 0.6364, 0.8462, 0.6818, 0.8462, 0.6818, 0.8077, 0.5909, 0.8077, 0.5909, 0.8462, 0.6364, 0.8462, 0.6364, 0.8077, 0.5455, 0.8077, 0.5455, 0.8462, 0.5909, 0.8462, 0.5909, 0.8077, 0.5, 0.8077, 0.5, 0.8462, 0.5455, 0.8462, 0.5455, 0.8077, 0.4545, 0.8077, 0.4545, 0.8462, 0.5, 0.8462, 0.5, 0.8077, 0.4091, 0.8077, 0.4091, 0.8462, 0.4545, 0.8462, 0.4545, 0.8077, 0.3636, 0.8077, 0.3636, 0.8462, 0.4091, 0.8462, 0.4091, 0.8077, 0.3182, 0.8077, 0.3182, 0.8462, 0.3636, 0.8462, 0.3636, 0.8077, 0.2727, 0.8077, 0.2727, 0.8462, 0.3182, 0.8462, 0.3182, 0.8077, 0.2273, 0.8077, 0.2273, 0.8462, 0.2727, 0.8462, 0.2727, 0.8077, 0.1818, 0.8077, 0.1818, 0.8462, 0.2273, 0.8462, 0.2273, 0.8077, 0.1364, 0.8077, 0.1364, 0.8462, 0.1818, 0.8462, 0.1818, 0.8077, 0.09091, 0.8077, 0.09091, 0.8462, 0.1364, 0.8462, 0.1364, 0.8077, 0.04545, 0.8077, 0.04545, 0.8462, 0.09091, 0.8462, 0.09091, 0.8077, 0.0, 0.8462, 0.0, 0.8846, 0.04545, 0.8846, 0.04545, 0.8462, 0.9545, 0.8462, 0.9545, 0.8846, 1.0, 0.8846, 1.0, 0.8462, 0.9091, 0.8462, 0.9091, 0.8846, 0.9545, 0.8846, 0.9545, 0.8462, 0.8636, 0.8462, 0.8636, 0.8846, 0.9091, 0.8846, 0.9091, 0.8462, 0.8182, 0.8462, 0.8182, 0.8846, 0.8636, 0.8846, 0.8636, 0.8462, 0.7727, 0.8462, 0.7727, 0.8846, 0.8182, 0.8846, 0.8182, 0.8462, 0.7273, 0.8462, 0.7273, 0.8846, 0.7727, 0.8846, 0.7727, 0.8462, 0.6818, 0.8462, 0.6818, 0.8846, 0.7273, 0.8846, 0.7273, 0.8462, 0.6364, 0.8462, 0.6364, 0.8846, 0.6818, 0.8846, 0.6818, 0.8462, 0.5909, 0.8462, 0.5909, 0.8846, 0.6364, 0.8846, 0.6364, 0.8462, 0.5455, 0.8462, 0.5455, 0.8846, 0.5909, 0.8846, 0.5909, 0.8462, 0.5, 0.8462, 0.5, 0.8846, 0.5455, 0.8846, 0.5455, 0.8462, 0.4545, 0.8462, 0.4545, 0.8846, 0.5, 0.8846, 0.5, 0.8462, 0.4091, 0.8462, 0.4091, 0.8846, 0.4545, 0.8846, 0.4545, 0.8462, 0.3636, 0.8462, 0.3636, 0.8846, 0.4091, 0.8846, 0.4091, 0.8462, 0.3182, 0.8462, 0.3182, 0.8846, 0.3636, 0.8846, 0.3636, 0.8462, 0.2727, 0.8462, 0.2727, 0.8846, 0.3182, 0.8846, 0.3182, 0.8462, 0.2273, 0.8462, 0.2273, 0.8846, 0.2727, 0.8846, 0.2727, 0.8462, 0.1818, 0.8462, 0.1818, 0.8846, 0.2273, 0.8846, 0.2273, 0.8462, 0.1364, 0.8462, 0.1364, 0.8846, 0.1818, 0.8846, 0.1818, 0.8462, 0.09091, 0.8462, 0.09091, 0.8846, 0.1364, 0.8846, 0.1364, 0.8462, 0.04545, 0.8462, 0.04545, 0.8846, 0.09091, 0.8846, 0.09091, 0.8462, 0.0, 0.8846, 0.0, 0.9231, 0.04545, 0.9231, 0.04545, 0.8846, 0.9545, 0.8846, 0.9545, 0.9231, 1.0, 0.9231, 1.0, 0.8846, 0.9091, 0.8846, 0.9091, 0.9231, 0.9545, 0.9231, 0.9545, 0.8846, 0.8636, 0.8846, 0.8636, 0.9231, 0.9091, 0.9231, 0.9091, 0.8846, 0.8182, 0.8846, 0.8182, 0.9231, 0.8636, 0.9231, 0.8636, 0.8846, 0.7727, 0.8846, 0.7727, 0.9231, 0.8182, 0.9231, 0.8182, 0.8846, 0.7273, 0.8846, 0.7273, 0.9231, 0.7727, 0.9231, 0.7727, 0.8846, 0.6818, 0.8846, 0.6818, 0.9231, 0.7273, 0.9231, 0.7273, 0.8846, 0.6364, 0.8846, 0.6364, 0.9231, 0.6818, 0.9231, 0.6818, 0.8846, 0.5909, 0.8846, 0.5909, 0.9231, 0.6364, 0.9231, 0.6364, 0.8846, 0.5455, 0.8846, 0.5455, 0.9231, 0.5909, 0.9231, 0.5909, 0.8846, 0.5, 0.8846, 0.5, 0.9231, 0.5455, 0.9231, 0.5455, 0.8846, 0.4545, 0.8846, 0.4545, 0.9231, 0.5, 0.9231, 0.5, 0.8846, 0.4091, 0.8846, 0.4091, 0.9231, 0.4545, 0.9231, 0.4545, 0.8846, 0.3636, 0.8846, 0.3636, 0.9231, 0.4091, 0.9231, 0.4091, 0.8846, 0.3182, 0.8846, 0.3182, 0.9231, 0.3636, 0.9231, 0.3636, 0.8846, 0.2727, 0.8846, 0.2727, 0.9231, 0.3182, 0.9231, 0.3182, 0.8846, 0.2273, 0.8846, 0.2273, 0.9231, 0.2727, 0.9231, 0.2727, 0.8846, 0.1818, 0.8846, 0.1818, 0.9231, 0.2273, 0.9231, 0.2273, 0.8846, 0.1364, 0.8846, 0.1364, 0.9231, 0.1818, 0.9231, 0.1818, 0.8846, 0.09091, 0.8846, 0.09091, 0.9231, 0.1364, 0.9231, 0.1364, 0.8846, 0.04545, 0.8846, 0.04545, 0.9231, 0.09091, 0.9231, 0.09091, 0.8846, 0.0, 0.9231, 0.0, 0.9615, 0.04545, 0.9615, 0.04545, 0.9231, 0.9545, 0.9231, 0.9545, 0.9615, 1.0, 0.9615, 1.0, 0.9231, 0.9091, 0.9231, 0.9091, 0.9615, 0.9545, 0.9615, 0.9545, 0.9231, 0.8636, 0.9231, 0.8636, 0.9615, 0.9091, 0.9615, 0.9091, 0.9231, 0.8182, 0.9231, 0.8182, 0.9615, 0.8636, 0.9615, 0.8636, 0.9231, 0.7727, 0.9231, 0.7727, 0.9615, 0.8182, 0.9615, 0.8182, 0.9231, 0.7273, 0.9231, 0.7273, 0.9615, 0.7727, 0.9615, 0.7727, 0.9231, 0.6818, 0.9231, 0.6818, 0.9615, 0.7273, 0.9615, 0.7273, 0.9231, 0.6364, 0.9231, 0.6364, 0.9615, 0.6818, 0.9615, 0.6818, 0.9231, 0.5909, 0.9231, 0.5909, 0.9615, 0.6364, 0.9615, 0.6364, 0.9231, 0.5455, 0.9231, 0.5455, 0.9615, 0.5909, 0.9615, 0.5909, 0.9231, 0.5, 0.9231, 0.5, 0.9615, 0.5455, 0.9615, 0.5455, 0.9231, 0.4545, 0.9231, 0.4545, 0.9615, 0.5, 0.9615, 0.5, 0.9231, 0.4091, 0.9231, 0.4091, 0.9615, 0.4545, 0.9615, 0.4545, 0.9231, 0.3636, 0.9231, 0.3636, 0.9615, 0.4091, 0.9615, 0.4091, 0.9231, 0.3182, 0.9231, 0.3182, 0.9615, 0.3636, 0.9615, 0.3636, 0.9231, 0.2727, 0.9231, 0.2727, 0.9615, 0.3182, 0.9615, 0.3182, 0.9231, 0.2273, 0.9231, 0.2273, 0.9615, 0.2727, 0.9615, 0.2727, 0.9231, 0.1818, 0.9231, 0.1818, 0.9615, 0.2273, 0.9615, 0.2273, 0.9231, 0.1364, 0.9231, 0.1364, 0.9615, 0.1818, 0.9615, 0.1818, 0.9231, 0.09091, 0.9231, 0.09091, 0.9615, 0.1364, 0.9615, 0.1364, 0.9231, 0.04545, 0.9231, 0.04545, 0.9615, 0.09091, 0.9615, 0.09091, 0.9231, 0.0, 0.9615, 0.0, 1.0, 0.04545, 1.0, 0.04545, 0.9615, 0.9545, 0.9615, 0.9545, 1.0, 1.0, 1.0, 1.0, 0.9615, 0.9091, 0.9615, 0.9091, 1.0, 0.9545, 1.0, 0.9545, 0.9615, 0.8636, 0.9615, 0.8636, 1.0, 0.9091, 1.0, 0.9091, 0.9615, 0.8182, 0.9615, 0.8182, 1.0, 0.8636, 1.0, 0.8636, 0.9615, 0.7727, 0.9615, 0.7727, 1.0, 0.8182, 1.0, 0.8182, 0.9615, 0.7273, 0.9615, 0.7273, 1.0, 0.7727, 1.0, 0.7727, 0.9615, 0.6818, 0.9615, 0.6818, 1.0, 0.7273, 1.0, 0.7273, 0.9615, 0.6364, 0.9615, 0.6364, 1.0, 0.6818, 1.0, 0.6818, 0.9615, 0.5909, 0.9615, 0.5909, 1.0, 0.6364, 1.0, 0.6364, 0.9615, 0.5455, 0.9615, 0.5455, 1.0, 0.5909, 1.0, 0.5909, 0.9615, 0.5, 0.9615, 0.5, 1.0, 0.5455, 1.0, 0.5455, 0.9615, 0.4545, 0.9615, 0.4545, 1.0, 0.5, 1.0, 0.5, 0.9615, 0.4091, 0.9615, 0.4091, 1.0, 0.4545, 1.0, 0.4545, 0.9615, 0.3636, 0.9615, 0.3636, 1.0, 0.4091, 1.0, 0.4091, 0.9615, 0.3182, 0.9615, 0.3182, 1.0, 0.3636, 1.0, 0.3636, 0.9615, 0.2727, 0.9615, 0.2727, 1.0, 0.3182, 1.0, 0.3182, 0.9615, 0.2273, 0.9615, 0.2273, 1.0, 0.2727, 1.0, 0.2727, 0.9615, 0.1818, 0.9615, 0.1818, 1.0, 0.2273, 1.0, 0.2273, 0.9615, 0.1364, 0.9615, 0.1364, 1.0, 0.1818, 1.0, 0.1818, 0.9615, 0.09091, 0.9615, 0.09091, 1.0, 0.1364, 1.0, 0.1364, 0.9615, 0.04545, 0.9615, 0.04545, 1.0, 0.09091, 1.0, 0.09091, 0.9615])
me_beziercurve_001.use_remesh_fix_poles = True
me_beziercurve_001.use_remesh_preserve_attributes = False
me_beziercurve_001.update()

# ---- objects
ob_beziercurve = bpy.data.objects.new('BezierCurve', me_beziercurve_001)

# ---- transforms, parenting, visibility, modifiers, constraints
ob_beziercurve.location = (0.0, 0.0, 0.0)

# ---- collection membership
scene.collection.objects.link(ob_beziercurve)

# ---- scene / render settings (as saved in the file)
scene.frame_start = 1; scene.frame_end = 250; scene.frame_set(1)
scene.render.engine = 'BLENDER_EEVEE_NEXT'
scene.cycles.sampling_pattern = 'TABULATED_SOBOL'
scene.cycles.use_light_tree = False
scene.view_settings.view_transform = 'Filmic'
bpy.context.view_layer.update()

# ---- added for rendering (the .blend has no active camera and no usable light): camera, sun
cam_auto = bpy.data.cameras.new('AutoCamera')
cam_auto.lens = 50.0
cam_auto.sensor_width = 36.0
cam_auto.clip_end = 1000.0
ob_auto_camera = bpy.data.objects.new('AutoCamera', cam_auto)
scene.collection.objects.link(ob_auto_camera)
ob_auto_camera.location = (2.08674, -1.81815, 1.34736)
ob_auto_camera.rotation_euler = (1.09748, -7.21219e-08, 0.694738)
scene.camera = ob_auto_camera
light_auto_sun = bpy.data.lights.new('AutoSun', 'SUN')
light_auto_sun.energy = 3.0
light_auto_sun.angle = 0.0523599
ob_auto_sun = bpy.data.objects.new('AutoSun', light_auto_sun)
scene.collection.objects.link(ob_auto_sun)
ob_auto_sun.rotation_euler = (0.872665, 0.174533, 0.523599)
bpy.context.view_layer.update()

